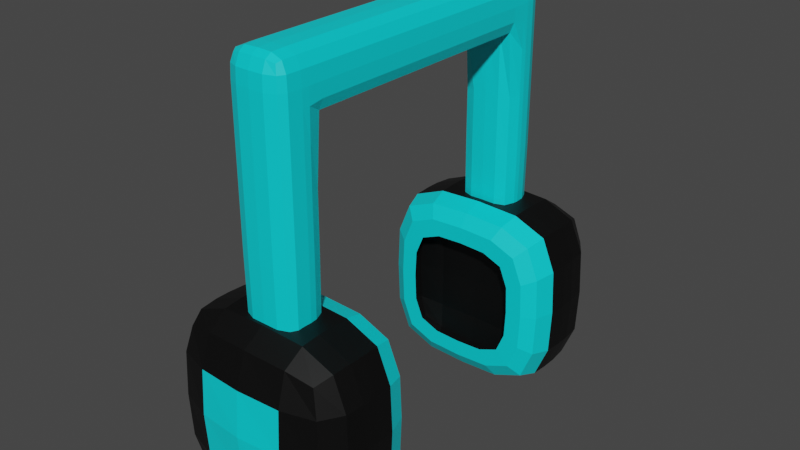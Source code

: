 # Source: HeadphonesClosed1.blend  (saved by Blender 2.91.10; exported with 4.5.12 LTS)
import bpy
from mathutils import Matrix  # noqa: F401  (used for matrix-valued properties, if any)

bpy.ops.wm.read_factory_settings(use_empty=True)
scene = bpy.context.scene
scene.name = 'Scene'

# ---- collections
col_collection = bpy.data.collections.new('Collection'); scene.collection.children.link(col_collection)

# ---- materials (node trees are filled in below, after node groups)
mat_headphonesblack = bpy.data.materials.new('HeadphonesBlack')
mat_headphonesblack.use_transparent_shadow = False
mat_haircolor = bpy.data.materials.new('HairColor')
mat_haircolor.use_transparent_shadow = False

# ---- material node trees
mat_headphonesblack.use_nodes = True; mat_headphonesblack.node_tree.nodes.clear()
_N = mat_headphonesblack.node_tree.nodes; _L = mat_headphonesblack.node_tree.links
n0 = _N.new('ShaderNodeBsdfPrincipled'); n0.name = 'Principled BSDF'; n0.location = (10, 300)
n0.distribution = 'GGX'
n0.subsurface_method = 'BURLEY'
n0.inputs[0].default_value = (0.0, 0.0, 0.0, 1.0)
n0.inputs[3].default_value = 1.45
n0.inputs[27].default_value = (0.0, 0.0, 0.0, 1.0)
n0.inputs[28].default_value = 1.0
n1 = _N.new('ShaderNodeOutputMaterial'); n1.name = 'Material Output'; n1.location = (300, 300)
_L.new(n0.outputs[0], n1.inputs[0])
n1.is_active_output = True
mat_haircolor.use_nodes = True; mat_haircolor.node_tree.nodes.clear()
_N = mat_haircolor.node_tree.nodes; _L = mat_haircolor.node_tree.links
n0 = _N.new('ShaderNodeBsdfPrincipled'); n0.name = 'Principled BSDF'; n0.location = (10, 300)
n0.distribution = 'GGX'
n0.subsurface_method = 'BURLEY'
n0.inputs[0].default_value = (0.0, 0.7352, 0.8, 1.0)
n0.inputs[3].default_value = 1.45
n0.inputs[27].default_value = (0.0, 0.0, 0.0, 1.0)
n0.inputs[28].default_value = 1.0
n1 = _N.new('ShaderNodeOutputMaterial'); n1.name = 'Material Output'; n1.location = (300, 300)
_L.new(n0.outputs[0], n1.inputs[0])
n1.is_active_output = True

# ---- world
world_world = bpy.data.worlds.new('World'); scene.world = world_world
world_world.use_nodes = True; world_world.node_tree.nodes.clear()
_N = world_world.node_tree.nodes; _L = world_world.node_tree.links
n0 = _N.new('ShaderNodeOutputWorld'); n0.name = 'World Output'; n0.location = (300, 300)
n1 = _N.new('ShaderNodeBackground'); n1.name = 'Background'; n1.location = (10, 300)
n1.inputs[0].default_value = (0.05088, 0.05088, 0.05088, 1.0)
_L.new(n1.outputs[0], n0.inputs[0])
n0.is_active_output = True
world_world.color = (0.05088, 0.05088, 0.05088)
world_world.use_sun_shadow = False
world_world.sun_shadow_jitter_overblur = 0.0

# ---- meshes
me_cube_005 = bpy.data.meshes.new('Cube.005')
me_cube_005.from_pydata([(-2.4, 6.446, -6.273), (-2.4, 6.446, -1.473), (2.4, 6.446, -6.273), (2.4, 6.446, -1.473), (6.673e-08, 6.648, -6.54), (-2.667, 6.648, -3.873), (7.866e-08, 6.648, -1.207), (2.667, 6.648, -3.873), (1.007e-07, 7.152, -3.873), (-1.626, 3.192, -5.499), (-2.47, 3.482, -6.344), (-2.47, 3.482, -1.403), (-1.626, 3.192, -2.247), (1.626, 3.192, -5.499), (2.47, 3.482, -6.344), (1.626, 3.192, -2.247), (2.47, 3.482, -1.403), (2.964, 3.482, -3.873), (1.951, 3.192, -3.873), (-1.719e-07, 3.192, -5.824), (-4.782e-08, 3.482, -6.838), (-1.719e-07, 3.192, -1.922), (-7.762e-08, 3.482, -0.9088), (-1.951, 3.192, -3.873), (-2.964, 3.482, -3.873), (2.295, 3.945, -3.873), (1.995, 3.858, -5.868), (-5.142e-08, 3.945, -6.168), (-1.995, 3.858, -1.879), (-3.652e-08, 3.945, -1.579), (-1.995, 3.858, -5.868), (-2.295, 3.945, -3.873), (1.995, 3.858, -1.879), (-3.021e-08, 4.157, -3.873), (-1.499, 6.597, -6.494), (-2.621, 6.597, -2.374), (1.499, 6.597, -1.252), (2.621, 6.597, -5.372), (2.621, 5.902, -6.494), (-2.621, 5.902, -1.252), (1.499, 6.597, -6.494), (-2.621, 6.597, -5.372), (-1.499, 6.597, -1.252), (2.621, 6.597, -2.374), (2.621, 5.902, -1.252), (-2.621, 5.902, -6.494), (3.552e-08, 5.934, -0.7399), (3.552e-08, 5.934, -7.007), (-3.133, 5.934, -3.873), (3.133, 5.934, -3.873), (1.533, 7.029, -3.873), (-1.533, 7.029, -3.873), (9.532e-08, 7.029, -5.407), (9.532e-08, 7.029, -2.34), (2.518, 3.2, -3.873), (1.91, 3.192, -4.808), (2.099, 3.2, -5.972), (2.903, 3.482, -5.294), (-7.8e-08, 3.2, -6.392), (1.42, 3.482, -6.776), (0.9348, 3.192, -5.783), (-7.8e-08, 3.2, -1.355), (-1.42, 3.482, -0.9706), (-2.099, 3.2, -1.775), (-0.9348, 3.192, -1.963), (-2.518, 3.2, -3.873), (-2.903, 3.482, -5.294), (-2.099, 3.2, -5.972), (-1.91, 3.192, -4.808), (2.099, 3.2, -1.775), (1.91, 3.192, -2.938), (2.903, 3.482, -2.453), (-1.42, 3.482, -6.776), (-0.9348, 3.192, -5.783), (1.42, 3.482, -0.9706), (0.9348, 3.192, -1.963), (-2.903, 3.482, -2.453), (-1.91, 3.192, -2.938), (-2.358, 3.601, -3.873), (-1.963, 3.59, -5.836), (-2.642, 4.139, -6.515), (-3.171, 4.139, -3.873), (-4.071e-08, 4.139, -7.044), (-3.252e-08, 4.139, -0.7026), (-2.642, 4.139, -1.231), (2.358, 3.601, -3.873), (2.642, 4.139, -6.515), (3.171, 4.139, -3.873), (1.963, 3.59, -1.911), (2.642, 4.139, -1.231), (2.242, 3.93, -5.164), (1.291, 3.93, -6.116), (-1.291, 3.93, -1.631), (-2.242, 3.93, -5.164), (2.242, 3.93, -2.582), (-1.291, 3.93, -6.116), (1.291, 3.93, -1.631), (-2.242, 3.93, -2.582), (-3.211e-08, 4.114, -5.283), (-1.41, 4.114, -3.873), (-3.807e-08, 4.114, -2.463), (1.41, 4.114, -3.873), (-1.963, 3.59, -1.911), (1.963, 3.59, -5.836), (-6.047e-08, 3.601, -1.515), (-6.345e-08, 3.601, -6.231), (1.525, 6.934, -2.348), (2.307, 3.599, -5.022), (-3.104, 4.139, -2.354), (-3.069, 5.92, -2.348), (-1.519, 4.139, -0.7687), (-1.525, 5.92, -0.804), (-2.307, 3.599, -2.724), (3.104, 4.139, -2.354), (1.525, 5.92, -0.804), (-1.525, 5.92, -6.942), (1.525, 5.92, -6.942), (1.519, 4.139, -0.7687), (-3.069, 5.92, -5.398), (-1.519, 4.139, -6.978), (3.104, 4.139, -5.392), (-3.104, 4.139, -5.392), (1.519, 4.139, -6.978), (-2.307, 3.599, -5.022), (3.069, 5.92, -5.398), (3.069, 5.92, -2.348), (1.525, 6.934, -5.398), (-1.525, 6.934, -5.398), (-1.525, 6.934, -2.348), (2.466, 3.2, -5.08), (1.207, 3.2, -6.339), (-1.207, 3.2, -1.407), (-2.466, 3.2, -5.08), (2.466, 3.2, -2.666), (-1.207, 3.2, -6.339), (1.207, 3.2, -1.407), (-2.466, 3.2, -2.666), (2.307, 3.599, -2.724), (1.391, 4.081, -2.482), (-1.391, 4.081, -2.482), (1.391, 4.081, -5.264), (-1.391, 4.081, -5.264), (1.149, 3.599, -1.566), (-1.149, 3.599, -1.566), (-1.149, 3.599, -6.18), (1.149, 3.599, -6.18), (2.663, 5.272, -6.536), (2.665, 4.769, -6.538), (2.665, 4.769, -1.209), (2.663, 5.272, -1.21), (-2.665, 4.769, -6.538), (-2.663, 5.272, -6.536), (-2.663, 5.272, -1.21), (-2.665, 4.769, -1.209), (-2.003e-08, 4.769, -0.6756), (1.16e-09, 5.273, -0.6784), (6.65e-09, 5.273, -7.068), (-1.521e-08, 4.769, -7.071), (-3.198, 4.769, -3.873), (-3.195, 5.273, -3.873), (3.195, 5.273, -3.873), (3.198, 4.769, -3.873), (-1.533, 5.272, -0.7449), (-1.532, 4.769, -0.7422), (1.533, 5.272, -0.7449), (1.532, 4.769, -0.7422), (-1.532, 4.769, -7.004), (-1.533, 5.272, -7.001), (1.532, 4.769, -7.004), (1.533, 5.272, -7.001), (-3.128, 5.272, -5.406), (-3.131, 4.769, -5.405), (-3.128, 5.272, -2.341), (-3.131, 4.769, -2.341), (3.131, 4.769, -5.405), (3.128, 5.272, -5.406), (3.131, 4.769, -2.341), (3.128, 5.272, -2.341), (2.4, -6.446, -6.273), (2.4, -6.446, -1.473), (-2.4, -6.446, -6.273), (-2.4, -6.446, -1.473), (-1.178e-07, -6.648, -6.54), (2.667, -6.648, -3.873), (-1.297e-07, -6.648, -1.207), (-2.667, -6.648, -3.873), (-1.678e-07, -7.152, -3.873), (1.626, -3.193, -5.499), (2.47, -3.482, -6.344), (2.47, -3.482, -1.403), (1.626, -3.193, -2.247), (-1.626, -3.193, -5.499), (-2.47, -3.482, -6.344), (-1.626, -3.193, -2.247), (-2.47, -3.482, -1.403), (-2.964, -3.482, -3.873), (-1.951, -3.193, -3.873), (2.306e-07, -3.193, -5.824), (9.739e-08, -3.482, -6.838), (2.306e-07, -3.193, -1.922), (1.272e-07, -3.482, -0.9088), (1.951, -3.193, -3.873), (2.964, -3.482, -3.873), (-2.295, -3.945, -3.873), (-1.995, -3.859, -5.868), (8.626e-08, -3.945, -6.168), (1.995, -3.859, -1.879), (7.136e-08, -3.945, -1.579), (1.995, -3.859, -5.868), (2.295, -3.945, -3.873), (-1.995, -3.859, -1.879), (5.83e-08, -4.158, -3.873), (1.499, -6.597, -6.494), (2.621, -6.597, -2.374), (-1.499, -6.597, -1.252), (-2.621, -6.597, -5.372), (-2.621, -5.902, -6.494), (2.621, -5.902, -1.252), (-1.499, -6.597, -6.494), (2.621, -6.597, -5.372), (1.499, -6.597, -1.252), (-2.621, -6.597, -2.374), (-2.621, -5.902, -1.252), (2.621, -5.902, -6.494), (-6.39e-08, -5.934, -0.7399), (-6.39e-08, -5.934, -7.007), (3.133, -5.934, -3.873), (-3.133, -5.934, -3.873), (-1.533, -7.029, -3.873), (1.533, -7.029, -3.873), (-1.585e-07, -7.029, -5.407), (-1.585e-07, -7.029, -2.34), (-2.518, -3.201, -3.873), (-1.91, -3.193, -4.808), (-2.099, -3.201, -5.972), (-2.903, -3.482, -5.294), (1.365e-07, -3.201, -6.392), (-1.42, -3.482, -6.776), (-0.9348, -3.193, -5.783), (1.365e-07, -3.201, -1.355), (1.42, -3.482, -0.9706), (2.099, -3.201, -1.775), (0.9348, -3.193, -1.963), (2.518, -3.201, -3.873), (2.903, -3.482, -5.294), (2.099, -3.201, -5.972), (1.91, -3.193, -4.808), (-2.099, -3.201, -1.775), (-1.91, -3.193, -2.938), (-2.903, -3.482, -2.453), (1.42, -3.482, -6.776), (0.9348, -3.193, -5.783), (-1.42, -3.482, -0.9706), (-0.9348, -3.193, -1.963), (2.903, -3.482, -2.453), (1.91, -3.193, -2.938), (2.358, -3.602, -3.873), (1.963, -3.59, -5.836), (2.642, -4.139, -6.515), (3.171, -4.139, -3.873), (6.939e-08, -4.139, -7.044), (6.12e-08, -4.139, -0.7026), (2.642, -4.139, -1.231), (-2.358, -3.602, -3.873), (-2.642, -4.139, -6.515), (-3.171, -4.139, -3.873), (-1.963, -3.59, -1.911), (-2.642, -4.139, -1.231), (-2.242, -3.93, -5.164), (-1.291, -3.93, -6.116), (1.291, -3.93, -1.631), (2.242, -3.93, -5.164), (-2.242, -3.93, -2.582), (1.291, -3.93, -6.116), (-1.291, -3.93, -1.631), (2.242, -3.93, -2.582), (6.159e-08, -4.114, -5.283), (1.41, -4.114, -3.873), (6.755e-08, -4.114, -2.463), (-1.41, -4.114, -3.873), (1.963, -3.59, -1.911), (-1.963, -3.59, -5.836), (1.062e-07, -3.602, -1.515), (1.092e-07, -3.602, -6.231), (-1.525, -6.934, -2.348), (-2.307, -3.599, -5.022), (3.104, -4.139, -2.354), (3.069, -5.92, -2.348), (1.519, -4.139, -0.7687), (1.525, -5.92, -0.804), (2.307, -3.599, -2.724), (-3.104, -4.139, -2.354), (-1.525, -5.92, -0.804), (1.525, -5.92, -6.942), (-1.525, -5.92, -6.942), (-1.519, -4.139, -0.7687), (3.069, -5.92, -5.398), (1.519, -4.139, -6.978), (-3.104, -4.139, -5.392), (3.104, -4.139, -5.392), (-1.519, -4.139, -6.978), (2.307, -3.599, -5.022), (-3.069, -5.92, -5.398), (-3.069, -5.92, -2.348), (-1.525, -6.934, -5.398), (1.525, -6.934, -5.398), (1.525, -6.934, -2.348), (-2.466, -3.201, -5.08), (-1.207, -3.201, -6.339), (1.207, -3.201, -1.407), (2.466, -3.201, -5.08), (-2.466, -3.201, -2.666), (1.207, -3.201, -6.339), (-1.207, -3.201, -1.407), (2.466, -3.201, -2.666), (-2.307, -3.599, -2.724), (-1.391, -4.081, -2.482), (1.391, -4.081, -2.482), (-1.391, -4.081, -5.264), (1.391, -4.081, -5.264), (-1.149, -3.599, -1.566), (1.149, -3.599, -1.566), (1.149, -3.599, -6.18), (-1.149, -3.599, -6.18), (-2.663, -5.272, -6.536), (-2.665, -4.769, -6.538), (-2.665, -4.769, -1.209), (-2.663, -5.272, -1.21), (2.665, -4.769, -6.538), (2.663, -5.272, -6.536), (2.663, -5.272, -1.21), (2.665, -4.769, -1.209), (2.867e-08, -4.769, -0.6756), (-8.544e-09, -5.274, -0.6784), (-1.403e-08, -5.274, -7.068), (2.385e-08, -4.769, -7.071), (3.198, -4.769, -3.873), (3.195, -5.274, -3.873), (-3.195, -5.274, -3.873), (-3.198, -4.769, -3.873), (1.533, -5.272, -0.7449), (1.532, -4.769, -0.7422), (-1.533, -5.272, -0.7449), (-1.532, -4.769, -0.7422), (1.532, -4.769, -7.004), (1.533, -5.272, -7.001), (-1.532, -4.769, -7.004), (-1.533, -5.272, -7.001), (3.128, -5.272, -5.406), (3.131, -4.769, -5.405), (3.128, -5.272, -2.341), (3.131, -4.769, -2.341), (-3.131, -4.769, -5.405), (-3.128, -5.272, -5.406), (-3.131, -4.769, -2.341), (-3.128, -5.272, -2.341), (-0.75, 4.563, -1.873), (-0.8333, 4.313, 6.96), (-0.75, 5.589, -1.873), (-0.75, 5.589, 6.877), (0.75, 4.563, -1.873), (0.8333, 4.313, 6.96), (0.75, 5.589, -1.873), (0.75, 5.589, 6.877), (-0.75, -5.616, -1.873), (-0.75, -5.616, 6.877), (-0.75, -4.496, -1.873), (-0.8333, -4.246, 6.96), (0.75, -5.616, -1.873), (0.75, -5.616, 6.877), (0.75, -4.496, -1.873), (-0.8333, -4.246, 5.293), (-0.8333, 4.313, 5.293), (0.8333, -4.246, 6.96), (0.8333, -4.246, 5.293), (0.8333, 4.313, 5.293), (-0.8333, -5.699, 4.627), (0.8333, -5.699, 4.627), (-0.8333, 5.672, 4.627), (0.8333, 5.672, 4.627), (-0.8333, 5.0, -2.207), (-0.8333, 5.0, 6.96), (-0.8333, 5.672, 1.127), (2.518e-09, 5.672, -2.207), (2.518e-09, 5.672, 6.96), (0.8333, 5.672, 1.127), (0.8333, 5.0, -2.207), (0.8333, 5.0, 6.96), (6.549e-10, 4.48, -2.207), (6.549e-10, 4.313, 7.127), (-0.8333, -5.0, -2.207), (-0.8333, -5.699, 6.127), (-0.8333, -5.0, 6.96), (2.518e-09, -4.413, -2.207), (0.8333, -5.0, -2.207), (0.8333, -5.699, 1.127), (6.55e-10, -5.699, -2.207), (-1.208e-09, -5.699, 6.96), (-0.8333, -6.776e-05, 5.293), (6.55e-10, -4.246, 5.127), (6.549e-10, 4.313, 5.127), (0.8333, -6.776e-05, 5.293), (1.0, -4.246, 6.127), (6.55e-10, -4.246, 7.127), (0.8333, -5.0, 6.96), (-1.0, -4.246, 6.127), (-0.8333, -5.699, 1.127), (0.8333, -5.699, 6.127), (-3.07e-09, -5.866, 4.627), (-0.8333, 5.672, 6.127), (0.8333, 5.672, 6.127), (4.38e-09, 5.839, 4.627), (-1.0, 4.313, 6.127), (0.8333, 4.48, 1.127), (-0.8333, -4.413, 1.127), (1.0, 4.313, 6.127), (0.8333, -6.776e-05, 6.96), (0.8333, -4.413, 1.127), (-0.8333, -6.776e-05, 6.96), (1.0, -5.0, 4.627), (-1.0, -5.0, 4.627), (-0.8333, 4.48, 1.127), (1.0, 5.0, 4.627), (-1.0, 5.0, 4.627), (-1.0, 5.0, 1.127), (4.38e-09, 5.839, 1.127), (1.0, 5.0, 1.127), (-1.208e-09, 4.313, 1.127), (-1.0, -5.0, 1.127), (2.518e-09, -4.246, 1.127), (1.0, -5.0, 1.127), (-3.07e-09, -5.866, 1.127), (-1.208e-09, -6.776e-05, 7.127), (1.0, -6.776e-05, 6.127), (2.518e-09, -6.776e-05, 5.127), (-1.0, -6.776e-05, 6.127), (6.551e-10, -5.0, 7.127), (6.551e-10, -5.0, -2.873), (-1.208e-09, -5.866, 6.127), (1.0, -5.0, 6.127), (2.518e-09, -4.246, 6.127), (-1.0, -5.0, 6.127), (6.55e-10, 5.0, 7.127), (6.55e-10, 5.0, -2.873), (-1.208e-09, 4.313, 6.127), (1.0, 5.0, 6.127), (2.518e-09, 5.839, 6.127), (-1.0, 5.0, 6.127), (-0.8191, 4.845, -2.149), (-0.8191, 5.307, 6.946), (-0.8191, 5.658, -0.7466), (-0.4684, 5.658, -2.149), (0.4684, 5.658, 6.946), (0.8191, 5.658, -0.7466), (0.8191, 5.307, -2.149), (0.8333, 4.813, 6.96), (0.4684, 4.494, -2.149), (-0.4792, 4.313, 7.106), (-0.8191, -5.468, -2.149), (-0.8191, -5.685, 6.595), (-0.8333, -4.746, 6.96), (-0.4684, -4.427, -2.149), (0.8191, -4.532, -2.149), (0.8191, -5.685, -0.7466), (0.4684, -5.685, -2.149), (-0.4684, -5.685, 6.946), (-0.8333, -2.0, 5.293), (-0.4792, -4.246, 5.148), (0.4792, 4.313, 5.148), (0.8333, -2.0, 5.293), (0.9792, -4.246, 5.648), (0.4792, -4.246, 7.106), (0.8191, -5.468, 6.946), (-0.9792, -4.246, 6.606), (-0.8333, -5.699, 3.064), (0.8333, -5.699, 5.564), (-0.4792, -5.845, 4.627), (-0.8333, 5.672, 5.564), (0.8333, 5.672, 5.564), (0.4792, 5.818, 4.627), (-0.9792, 4.313, 6.606), (0.8191, 4.494, -0.7466), (-0.8191, -4.427, -0.7466), (0.9792, 4.313, 6.606), (0.8333, -2.0, 6.96), (0.8191, -4.427, -0.7466), (-0.8333, 2.0, 6.96), (0.9792, -5.479, 4.627), (-0.9826, -4.75, 4.682), (-0.8333, 4.466, 3.13), (0.9826, 4.817, 4.682), (-0.9792, 5.318, 4.627), (-0.8191, 5.307, -2.149), (-0.8333, 4.813, 6.96), (-0.8333, 5.672, 3.064), (0.4684, 5.658, -2.149), (-0.4684, 5.658, 6.946), (0.8333, 5.672, 3.064), (0.8191, 4.845, -2.149), (0.8191, 5.307, 6.946), (-0.4684, 4.494, -2.149), (0.4792, 4.313, 7.106), (-0.8191, -4.532, -2.149), (-0.8333, -5.699, 5.564), (-0.8191, -5.468, 6.946), (0.4684, -4.427, -2.149), (0.8191, -5.468, -2.149), (0.8333, -5.699, 3.064), (-0.4684, -5.685, -2.149), (0.4684, -5.685, 6.946), (-0.8333, 2.0, 5.293), (0.4792, -4.246, 5.148), (-0.4792, 4.313, 5.148), (0.8333, 2.0, 5.293), (0.9792, -4.246, 6.606), (-0.4792, -4.246, 7.106), (0.8333, -4.746, 6.96), (-0.9792, -4.246, 5.648), (-0.8191, -5.685, -0.7466), (0.8191, -5.685, 6.595), (0.4792, -5.845, 4.627), (-0.8191, 5.658, 6.595), (0.8191, 5.658, 6.595), (-0.4792, 5.818, 4.627), (-0.9792, 4.313, 5.648), (0.8333, 4.466, 3.13), (-0.8333, -4.399, 3.13), (0.9792, 4.313, 5.648), (0.8333, 2.0, 6.96), (0.8333, -4.399, 3.13), (-0.8333, -2.0, 6.96), (0.9826, -4.75, 4.682), (-0.9792, -5.479, 4.627), (-0.8191, 4.494, -0.7466), (0.9792, 5.318, 4.627), (-0.9826, 4.817, 4.682), (-0.9792, 5.318, 1.127), (-0.9792, 4.834, 1.127), (-0.9792, 5.0, -0.7899), (-1.0, 5.0, 3.064), (0.4792, 5.818, 1.127), (-0.4792, 5.818, 1.127), (2.518e-09, 5.818, -0.7899), (-7.42e-10, 5.839, 3.064), (0.9792, 4.834, 1.127), (0.9792, 5.318, 1.127), (0.9792, 5.0, -0.7899), (1.0, 5.0, 3.064), (-0.4792, 4.334, 1.127), (0.4792, 4.334, 1.127), (-1.208e-09, 4.334, -0.7899), (-2.764e-10, 4.313, 3.127), (-0.9792, -4.767, 1.127), (-0.9792, -5.479, 1.127), (-0.9792, -5.0, -0.7899), (-1.0, -5.0, 3.064), (0.4792, -4.267, 1.127), (-0.4792, -4.267, 1.127), (2.518e-09, -4.267, -0.7899), (1.586e-09, -4.246, 3.127), (0.9792, -5.479, 1.127), (0.9792, -4.767, 1.127), (0.9792, -5.0, -0.7899), (1.0, -5.0, 3.064), (-0.4792, -5.845, 1.127), (0.4792, -5.845, 1.127), (-1.208e-09, -5.845, -0.7899), (2.052e-09, -5.866, 3.064), (-0.4792, -6.776e-05, 7.106), (0.4792, -6.776e-05, 7.106), (-1.208e-09, -2.0, 7.127), (-2.764e-10, 2.0, 7.127), (0.9792, -6.776e-05, 6.606), (0.9792, -6.776e-05, 5.648), (1.0, -2.0, 6.127), (1.0, 2.0, 6.127), (0.4792, -6.776e-05, 5.148), (-0.4792, -6.776e-05, 5.148), (2.518e-09, -2.0, 5.127), (1.586e-09, 2.0, 5.127), (-0.9792, -6.776e-05, 5.648), (-0.9792, -6.776e-05, 6.606), (-1.0, -2.0, 6.127), (-1.0, 2.0, 6.127), (6.55e-10, -5.479, 7.106), (6.55e-10, -4.746, 7.127), (0.4792, -5.0, 7.106), (-0.4792, -5.0, 7.106), (6.55e-10, -5.479, -2.79), (6.55e-10, -4.767, -2.79), (-0.4792, -5.0, -2.79), (0.4792, -5.0, -2.79), (-0.4792, -5.845, 6.127), (0.4792, -5.845, 6.127), (2.052e-09, -5.866, 5.564), (-1.208e-09, -5.845, 6.606), (0.9792, -5.479, 6.127), (1.0, -4.746, 6.127), (1.0, -5.0, 5.564), (0.9792, -5.0, 6.606), (0.5, -4.246, 6.127), (-0.5, -4.246, 6.127), (2.518e-09, -4.246, 5.627), (1.586e-09, -4.246, 6.627), (-1.0, -4.746, 6.127), (-0.9792, -5.479, 6.127), (-1.0, -5.0, 5.564), (-0.9792, -5.0, 6.606), (6.55e-10, 4.813, 7.127), (6.549e-10, 5.318, 7.106), (0.4792, 5.0, 7.106), (-0.4792, 5.0, 7.106), (6.549e-10, 4.834, -2.79), (6.549e-10, 5.318, -2.79), (-0.4792, 5.0, -2.79), (0.4792, 5.0, -2.79), (-0.5, 4.313, 6.127), (0.5, 4.313, 6.127), (-1.208e-09, 4.313, 5.627), (-2.764e-10, 4.313, 6.627), (1.0, 4.813, 6.127), (0.9792, 5.318, 6.127), (1.0, 5.0, 5.564), (0.9792, 5.0, 6.606), (0.4792, 5.818, 6.127), (-0.4792, 5.818, 6.127), (-7.42e-10, 5.839, 5.564), (2.518e-09, 5.818, 6.606), (-0.9792, 5.318, 6.127), (-1.0, 4.813, 6.127), (-1.0, 5.0, 5.564), (-0.9792, 5.0, 6.606), (-0.9591, 5.315, 6.603), (0.4765, 5.798, 6.603), (0.9792, 4.813, 6.606), (-0.4965, 4.313, 6.623), (0.4765, 4.837, -2.71), (-0.4792, 4.813, 7.106), (-0.9792, -4.746, 6.606), (0.4965, -4.246, 6.623), (0.9591, -5.477, 6.603), (-0.4765, -5.825, 6.603), (0.4765, -5.477, -2.71), (-0.4765, -5.477, 7.086), (-0.9792, 2.0, 5.648), (0.4792, 2.0, 5.148), (0.9792, 2.0, 6.606), (-0.4792, 2.0, 7.106), (-0.4792, -5.845, 3.064), (0.9792, -5.479, 3.064), (0.4792, -4.264, 3.13), (-0.9792, -4.764, 3.078), (-0.4792, 4.331, 3.13), (0.9792, 4.831, 3.078), (0.4792, 5.818, 3.064), (-0.9792, 5.318, 3.064), (-0.9591, 5.315, -0.779), (-0.9591, 4.837, -0.779), (-0.9792, 4.831, 3.078), (0.4765, 5.798, -0.779), (-0.4765, 5.798, -0.779), (-0.4792, 5.818, 3.064), (0.9591, 4.837, -0.779), (0.9591, 5.315, -0.779), (0.9792, 5.318, 3.064), (-0.4765, 4.354, -0.779), (0.4765, 4.354, -0.779), (0.4792, 4.331, 3.13), (-0.9591, -4.77, -0.779), (-0.9591, -5.477, -0.779), (-0.9792, -5.479, 3.064), (0.4765, -4.287, -0.779), (-0.4765, -4.287, -0.779), (-0.4792, -4.264, 3.13), (0.9591, -5.477, -0.779), (0.9591, -4.77, -0.779), (0.9792, -4.764, 3.078), (-0.4765, -5.825, -0.779), (0.4765, -5.825, -0.779), (0.4792, -5.845, 3.064), (-0.4792, -2.0, 7.106), (0.4792, -2.0, 7.106), (0.4792, 2.0, 7.106), (0.9792, -2.0, 6.606), (0.9792, -2.0, 5.648), (0.9792, 2.0, 5.648), (0.4792, -2.0, 5.148), (-0.4792, -2.0, 5.148), (-0.4792, 2.0, 5.148), (-0.9792, -2.0, 5.648), (-0.9792, -2.0, 6.606), (-0.9792, 2.0, 6.606), (0.4765, -5.477, 7.086), (0.4792, -4.746, 7.106), (-0.4792, -4.746, 7.106), (-0.4765, -5.477, -2.71), (-0.4765, -4.77, -2.71), (0.4765, -4.77, -2.71), (-0.4792, -5.845, 5.564), (0.4792, -5.845, 5.564), (0.4765, -5.825, 6.603), (0.9792, -5.479, 5.564), (0.9965, -4.746, 5.578), (0.9792, -4.746, 6.606), (0.4965, -4.246, 5.63), (-0.4965, -4.246, 5.63), (-0.4965, -4.246, 6.623), (-0.9965, -4.746, 5.578), (-0.9792, -5.479, 5.564), (-0.9591, -5.477, 6.603), (0.4792, 4.813, 7.106), (0.4765, 5.315, 7.086), (-0.4765, 5.315, 7.086), (-0.4765, 4.837, -2.71), (-0.4765, 5.315, -2.71), (0.4765, 5.315, -2.71), (-0.4965, 4.313, 5.63), (0.4965, 4.313, 5.63), (0.4965, 4.313, 6.623), (0.9965, 4.813, 5.578), (0.9792, 5.318, 5.564), (0.9591, 5.315, 6.603), (0.4792, 5.818, 5.564), (-0.4792, 5.818, 5.564), (-0.4765, 5.798, 6.603), (-0.9792, 5.318, 5.564), (-0.9965, 4.813, 5.578), (-0.9792, 4.813, 6.606)], [], [(8, 53, 106, 50), (53, 6, 36, 106), (106, 36, 3, 43), (50, 106, 43, 7), (13, 55, 107, 103), (55, 18, 85, 107), (107, 85, 25, 90), (103, 107, 90, 26), (24, 76, 108, 81), (76, 11, 84, 108), (110, 163, 153, 84), (49, 125, 177, 160), (81, 108, 173, 158), (155, 46, 111, 162), (109, 39, 1, 35), (48, 109, 35, 5), (22, 83, 110, 62), (164, 114, 46, 155), (172, 152, 39, 109), (62, 110, 84, 11), (117, 165, 154, 83), (46, 6, 42, 111), (111, 42, 1, 39), (108, 84, 153, 173), (12, 77, 112, 102), (77, 23, 78, 112), (112, 78, 31, 97), (102, 112, 97, 28), (174, 161, 87, 120), (149, 44, 114, 164), (113, 89, 16, 71), (87, 113, 71, 17), (89, 148, 165, 117), (44, 3, 36, 114), (114, 36, 6, 46), (157, 82, 119, 166), (4, 47, 115, 34), (168, 122, 82, 157), (166, 119, 80, 150), (34, 115, 45, 0), (2, 38, 116, 40), (147, 174, 120, 86), (170, 159, 48, 118), (40, 116, 47, 4), (16, 89, 117, 74), (151, 170, 118, 45), (83, 154, 163, 110), (74, 117, 83, 22), (80, 121, 171, 150), (121, 81, 158, 171), (118, 48, 5, 41), (45, 118, 41, 0), (47, 156, 167, 115), (82, 20, 72, 119), (119, 72, 10, 80), (162, 111, 39, 152), (147, 86, 122, 168), (120, 87, 17, 57), (86, 120, 57, 14), (10, 66, 121, 80), (66, 24, 81, 121), (159, 172, 109, 48), (115, 167, 151, 45), (125, 44, 149, 177), (86, 14, 59, 122), (122, 59, 20, 82), (116, 169, 156, 47), (23, 68, 123, 78), (68, 9, 79, 123), (123, 79, 30, 93), (78, 123, 93, 31), (2, 37, 124, 38), (37, 7, 49, 124), (161, 176, 113, 87), (38, 146, 169, 116), (7, 43, 125, 49), (43, 3, 44, 125), (176, 148, 89, 113), (124, 49, 160, 175), (4, 52, 126, 40), (52, 8, 50, 126), (126, 50, 7, 37), (40, 126, 37, 2), (0, 41, 127, 34), (41, 5, 51, 127), (127, 51, 8, 52), (34, 127, 52, 4), (5, 35, 128, 51), (35, 1, 42, 128), (128, 42, 6, 53), (51, 128, 53, 8), (18, 55, 129, 54), (55, 13, 56, 129), (129, 56, 14, 57), (54, 129, 57, 17), (20, 59, 130, 58), (59, 14, 56, 130), (130, 56, 13, 60), (58, 130, 60, 19), (22, 62, 131, 61), (62, 11, 63, 131), (131, 63, 12, 64), (61, 131, 64, 21), (24, 66, 132, 65), (66, 10, 67, 132), (132, 67, 9, 68), (65, 132, 68, 23), (15, 70, 133, 69), (70, 18, 54, 133), (133, 54, 17, 71), (69, 133, 71, 16), (10, 72, 134, 67), (72, 20, 58, 134), (134, 58, 19, 73), (67, 134, 73, 9), (16, 74, 135, 69), (74, 22, 61, 135), (135, 61, 21, 75), (69, 135, 75, 15), (11, 76, 136, 63), (76, 24, 65, 136), (136, 65, 23, 77), (63, 136, 77, 12), (18, 70, 137, 85), (70, 15, 88, 137), (137, 88, 32, 94), (85, 137, 94, 25), (25, 94, 138, 101), (94, 32, 96, 138), (138, 96, 29, 100), (101, 138, 100, 33), (33, 100, 139, 99), (100, 29, 92, 139), (139, 92, 28, 97), (99, 139, 97, 31), (26, 90, 140, 91), (90, 25, 101, 140), (140, 101, 33, 98), (91, 140, 98, 27), (27, 98, 141, 95), (98, 33, 99, 141), (141, 99, 31, 93), (95, 141, 93, 30), (15, 75, 142, 88), (75, 21, 104, 142), (142, 104, 29, 96), (88, 142, 96, 32), (21, 64, 143, 104), (64, 12, 102, 143), (143, 102, 28, 92), (104, 143, 92, 29), (9, 73, 144, 79), (73, 19, 105, 144), (144, 105, 27, 95), (79, 144, 95, 30), (19, 60, 145, 105), (60, 13, 103, 145), (145, 103, 26, 91), (105, 145, 91, 27), (155, 162, 163, 154), (162, 152, 153, 163), (149, 164, 165, 148), (164, 155, 154, 165), (157, 166, 167, 156), (166, 150, 151, 167), (147, 168, 169, 146), (168, 157, 156, 169), (159, 170, 171, 158), (170, 151, 150, 171), (152, 172, 173, 153), (172, 159, 158, 173), (161, 174, 175, 160), (174, 147, 146, 175), (148, 176, 177, 149), (176, 161, 160, 177), (38, 124, 175, 146), (186, 231, 284, 228), (231, 184, 214, 284), (284, 214, 181, 221), (228, 284, 221, 185), (191, 233, 285, 281), (233, 196, 263, 285), (285, 263, 203, 268), (281, 285, 268, 204), (202, 254, 286, 259), (254, 189, 262, 286), (288, 341, 331, 262), (227, 303, 355, 338), (259, 286, 351, 336), (333, 224, 289, 340), (287, 217, 179, 213), (226, 287, 213, 183), (200, 261, 288, 240), (342, 292, 224, 333), (350, 330, 217, 287), (240, 288, 262, 189), (295, 343, 332, 261), (224, 184, 220, 289), (289, 220, 179, 217), (286, 262, 331, 351), (190, 255, 290, 280), (255, 201, 256, 290), (290, 256, 209, 275), (280, 290, 275, 206), (352, 339, 265, 298), (327, 222, 292, 342), (291, 267, 194, 249), (265, 291, 249, 195), (267, 326, 343, 295), (222, 181, 214, 292), (292, 214, 184, 224), (335, 260, 297, 344), (182, 225, 293, 212), (346, 300, 260, 335), (344, 297, 258, 328), (212, 293, 223, 178), (180, 216, 294, 218), (325, 352, 298, 264), (348, 337, 226, 296), (218, 294, 225, 182), (194, 267, 295, 252), (329, 348, 296, 223), (261, 332, 341, 288), (252, 295, 261, 200), (258, 299, 349, 328), (299, 259, 336, 349), (296, 226, 183, 219), (223, 296, 219, 178), (225, 334, 345, 293), (260, 198, 250, 297), (297, 250, 188, 258), (340, 289, 217, 330), (325, 264, 300, 346), (298, 265, 195, 235), (264, 298, 235, 192), (188, 244, 299, 258), (244, 202, 259, 299), (337, 350, 287, 226), (293, 345, 329, 223), (303, 222, 327, 355), (264, 192, 237, 300), (300, 237, 198, 260), (294, 347, 334, 225), (201, 246, 301, 256), (246, 187, 257, 301), (301, 257, 208, 271), (256, 301, 271, 209), (180, 215, 302, 216), (215, 185, 227, 302), (339, 354, 291, 265), (216, 324, 347, 294), (185, 221, 303, 227), (221, 181, 222, 303), (354, 326, 267, 291), (302, 227, 338, 353), (182, 230, 304, 218), (230, 186, 228, 304), (304, 228, 185, 215), (218, 304, 215, 180), (178, 219, 305, 212), (219, 183, 229, 305), (305, 229, 186, 230), (212, 305, 230, 182), (183, 213, 306, 229), (213, 179, 220, 306), (306, 220, 184, 231), (229, 306, 231, 186), (196, 233, 307, 232), (233, 191, 234, 307), (307, 234, 192, 235), (232, 307, 235, 195), (198, 237, 308, 236), (237, 192, 234, 308), (308, 234, 191, 238), (236, 308, 238, 197), (200, 240, 309, 239), (240, 189, 241, 309), (309, 241, 190, 242), (239, 309, 242, 199), (202, 244, 310, 243), (244, 188, 245, 310), (310, 245, 187, 246), (243, 310, 246, 201), (193, 248, 311, 247), (248, 196, 232, 311), (311, 232, 195, 249), (247, 311, 249, 194), (188, 250, 312, 245), (250, 198, 236, 312), (312, 236, 197, 251), (245, 312, 251, 187), (194, 252, 313, 247), (252, 200, 239, 313), (313, 239, 199, 253), (247, 313, 253, 193), (189, 254, 314, 241), (254, 202, 243, 314), (314, 243, 201, 255), (241, 314, 255, 190), (196, 248, 315, 263), (248, 193, 266, 315), (315, 266, 210, 272), (263, 315, 272, 203), (203, 272, 316, 279), (272, 210, 274, 316), (316, 274, 207, 278), (279, 316, 278, 211), (211, 278, 317, 277), (278, 207, 270, 317), (317, 270, 206, 275), (277, 317, 275, 209), (204, 268, 318, 269), (268, 203, 279, 318), (318, 279, 211, 276), (269, 318, 276, 205), (205, 276, 319, 273), (276, 211, 277, 319), (319, 277, 209, 271), (273, 319, 271, 208), (193, 253, 320, 266), (253, 199, 282, 320), (320, 282, 207, 274), (266, 320, 274, 210), (199, 242, 321, 282), (242, 190, 280, 321), (321, 280, 206, 270), (282, 321, 270, 207), (187, 251, 322, 257), (251, 197, 283, 322), (322, 283, 205, 273), (257, 322, 273, 208), (197, 238, 323, 283), (238, 191, 281, 323), (323, 281, 204, 269), (283, 323, 269, 205), (333, 340, 341, 332), (340, 330, 331, 341), (327, 342, 343, 326), (342, 333, 332, 343), (335, 344, 345, 334), (344, 328, 329, 345), (325, 346, 347, 324), (346, 335, 334, 347), (337, 348, 349, 336), (348, 329, 328, 349), (330, 350, 351, 331), (350, 337, 336, 351), (339, 352, 353, 338), (352, 325, 324, 353), (326, 354, 355, 327), (354, 339, 338, 355), (216, 302, 353, 324), (447, 631, 632, 628), (631, 381, 449, 632), (632, 449, 359, 521), (628, 632, 521, 409), (446, 627, 633, 624), (627, 384, 452, 633), (633, 452, 363, 522), (624, 633, 522, 410), (445, 623, 634, 620), (623, 387, 455, 634), (634, 455, 361, 483), (620, 634, 483, 415), (444, 619, 635, 616), (619, 389, 457, 635), (635, 457, 357, 480), (616, 635, 480, 412), (443, 615, 636, 612), (615, 386, 498, 636), (636, 498, 360, 456), (612, 636, 456, 388), (442, 611, 637, 608), (611, 381, 493, 637), (637, 493, 357, 457), (608, 637, 457, 389), (441, 607, 638, 604), (607, 392, 460, 638), (638, 460, 367, 473), (604, 638, 473, 405), (440, 603, 639, 600), (603, 403, 471, 639), (639, 471, 373, 514), (600, 639, 514, 402), (439, 599, 640, 596), (599, 404, 472, 640), (640, 472, 369, 519), (596, 640, 519, 407), (438, 595, 641, 592), (595, 397, 465, 641), (641, 465, 365, 459), (592, 641, 459, 391), (437, 591, 642, 588), (591, 394, 506, 642), (642, 506, 368, 464), (588, 642, 464, 396), (436, 587, 643, 584), (587, 392, 504, 643), (643, 504, 365, 465), (584, 643, 465, 397), (435, 583, 644, 580), (583, 412, 524, 644), (644, 524, 372, 510), (580, 644, 510, 398), (434, 579, 645, 576), (579, 400, 468, 645), (645, 468, 375, 513), (576, 645, 513, 401), (433, 575, 646, 572), (575, 415, 483, 646), (646, 483, 361, 528), (572, 646, 528, 416), (432, 571, 647, 568), (571, 389, 457, 647), (647, 457, 357, 486), (568, 647, 486, 418), (431, 567, 648, 564), (567, 408, 476, 648), (648, 476, 376, 474), (564, 648, 474, 406), (430, 563, 649, 560), (563, 419, 487, 649), (649, 487, 377, 507), (560, 649, 507, 395), (429, 559, 650, 556), (559, 399, 511, 650), (650, 511, 374, 529), (556, 650, 529, 417), (428, 555, 651, 552), (555, 420, 488, 651), (651, 488, 371, 526), (552, 651, 526, 414), (427, 551, 652, 548), (551, 400, 512, 652), (652, 512, 372, 489), (548, 652, 489, 421), (426, 547, 653, 544), (547, 422, 490, 653), (653, 490, 375, 525), (544, 653, 525, 413), (425, 543, 654, 540), (543, 411, 479, 654), (654, 479, 379, 497), (540, 654, 497, 385), (424, 539, 655, 536), (539, 423, 491, 655), (655, 491, 378, 494), (536, 655, 494, 382), (380, 538, 656, 492), (538, 424, 536, 656), (656, 536, 382, 450), (492, 656, 450, 358), (356, 533, 657, 448), (533, 421, 537, 657), (657, 537, 424, 538), (448, 657, 538, 380), (421, 489, 658, 537), (489, 372, 535, 658), (658, 535, 423, 539), (537, 658, 539, 424), (383, 542, 659, 495), (542, 425, 540, 659), (659, 540, 385, 453), (495, 659, 453, 362), (358, 450, 660, 451), (450, 382, 541, 660), (660, 541, 425, 542), (451, 660, 542, 383), (382, 494, 661, 541), (494, 378, 523, 661), (661, 523, 411, 543), (541, 661, 543, 425), (386, 546, 662, 498), (546, 426, 544, 662), (662, 544, 413, 481), (498, 662, 481, 360), (362, 453, 663, 454), (453, 385, 545, 663), (663, 545, 426, 546), (454, 663, 546, 386), (385, 497, 664, 545), (497, 379, 534, 664), (664, 534, 422, 547), (545, 664, 547, 426), (388, 550, 665, 500), (550, 427, 548, 665), (665, 548, 421, 533), (500, 665, 533, 356), (360, 481, 666, 456), (481, 413, 549, 666), (666, 549, 427, 550), (456, 666, 550, 388), (413, 525, 667, 549), (525, 375, 468, 667), (667, 468, 400, 551), (549, 667, 551, 427), (390, 554, 668, 502), (554, 428, 552, 668), (668, 552, 414, 482), (502, 668, 482, 366), (364, 518, 669, 458), (518, 406, 553, 669), (669, 553, 428, 554), (458, 669, 554, 390), (406, 474, 670, 553), (474, 376, 532, 670), (670, 532, 420, 555), (553, 670, 555, 428), (393, 558, 671, 505), (558, 429, 556, 671), (671, 556, 417, 485), (505, 671, 485, 370), (366, 482, 672, 461), (482, 414, 557, 672), (672, 557, 429, 558), (461, 672, 558, 393), (414, 526, 673, 557), (526, 371, 467, 673), (673, 467, 399, 559), (557, 673, 559, 429), (394, 562, 674, 506), (562, 430, 560, 674), (674, 560, 395, 463), (506, 674, 463, 368), (370, 485, 675, 462), (485, 417, 561, 675), (675, 561, 430, 562), (462, 675, 562, 394), (417, 529, 676, 561), (529, 374, 531, 676), (676, 531, 419, 563), (561, 676, 563, 430), (396, 566, 677, 508), (566, 431, 564, 677), (677, 564, 406, 518), (508, 677, 518, 364), (368, 463, 678, 464), (463, 395, 565, 678), (678, 565, 431, 566), (464, 678, 566, 396), (395, 507, 679, 565), (507, 377, 520, 679), (679, 520, 408, 567), (565, 679, 567, 431), (403, 570, 680, 515), (570, 432, 568, 680), (680, 568, 418, 530), (515, 680, 530, 367), (373, 484, 681, 471), (484, 416, 569, 681), (681, 569, 432, 570), (471, 681, 570, 403), (416, 528, 682, 569), (528, 361, 501, 682), (682, 501, 389, 571), (569, 682, 571, 432), (402, 574, 683, 514), (574, 433, 572, 683), (683, 572, 416, 484), (514, 683, 484, 373), (374, 469, 684, 470), (469, 401, 573, 684), (684, 573, 433, 574), (470, 684, 574, 402), (401, 513, 685, 573), (513, 375, 527, 685), (685, 527, 415, 575), (573, 685, 575, 433), (399, 578, 686, 511), (578, 434, 576, 686), (686, 576, 401, 469), (511, 686, 469, 374), (371, 466, 687, 467), (466, 398, 577, 687), (687, 577, 434, 578), (467, 687, 578, 399), (398, 510, 688, 577), (510, 372, 512, 688), (688, 512, 400, 579), (577, 688, 579, 434), (405, 582, 689, 517), (582, 435, 580, 689), (689, 580, 398, 466), (517, 689, 466, 371), (367, 530, 690, 473), (530, 418, 581, 690), (690, 581, 435, 582), (473, 690, 582, 405), (418, 486, 691, 581), (486, 357, 480, 691), (691, 480, 412, 583), (581, 691, 583, 435), (404, 586, 692, 472), (586, 436, 584, 692), (692, 584, 397, 509), (472, 692, 509, 369), (373, 471, 693, 516), (471, 403, 585, 693), (693, 585, 436, 586), (516, 693, 586, 404), (403, 515, 694, 585), (515, 367, 460, 694), (694, 460, 392, 587), (585, 694, 587, 436), (390, 590, 695, 458), (590, 437, 588, 695), (695, 588, 396, 508), (458, 695, 508, 364), (366, 461, 696, 502), (461, 393, 589, 696), (696, 589, 437, 590), (502, 696, 590, 390), (393, 505, 697, 589), (505, 370, 462, 697), (697, 462, 394, 591), (589, 697, 591, 437), (408, 594, 698, 476), (594, 438, 592, 698), (698, 592, 391, 503), (476, 698, 503, 376), (377, 475, 699, 520), (475, 407, 593, 699), (699, 593, 438, 594), (520, 699, 594, 408), (407, 519, 700, 593), (519, 369, 509, 700), (700, 509, 397, 595), (593, 700, 595, 438), (419, 598, 701, 487), (598, 439, 596, 701), (701, 596, 407, 475), (487, 701, 475, 377), (374, 470, 702, 531), (470, 402, 597, 702), (702, 597, 439, 598), (531, 702, 598, 419), (402, 514, 703, 597), (514, 373, 516, 703), (703, 516, 404, 599), (597, 703, 599, 439), (399, 602, 704, 511), (602, 440, 600, 704), (704, 600, 402, 470), (511, 704, 470, 374), (371, 517, 705, 467), (517, 405, 601, 705), (705, 601, 440, 602), (467, 705, 602, 399), (405, 473, 706, 601), (473, 367, 515, 706), (706, 515, 403, 603), (601, 706, 603, 440), (420, 606, 707, 488), (606, 441, 604, 707), (707, 604, 405, 517), (488, 707, 517, 371), (376, 503, 708, 532), (503, 391, 605, 708), (708, 605, 441, 606), (532, 708, 606, 420), (391, 459, 709, 605), (459, 365, 504, 709), (709, 504, 392, 607), (605, 709, 607, 441), (387, 610, 710, 455), (610, 442, 608, 710), (710, 608, 389, 501), (455, 710, 501, 361), (363, 452, 711, 499), (452, 384, 609, 711), (711, 609, 442, 610), (499, 711, 610, 387), (384, 496, 712, 609), (496, 359, 449, 712), (712, 449, 381, 611), (609, 712, 611, 442), (380, 614, 713, 448), (614, 443, 612, 713), (713, 612, 388, 500), (448, 713, 500, 356), (358, 451, 714, 492), (451, 383, 613, 714), (714, 613, 443, 614), (492, 714, 614, 380), (383, 495, 715, 613), (495, 362, 454, 715), (715, 454, 386, 615), (613, 715, 615, 443), (400, 618, 716, 512), (618, 444, 616, 716), (716, 616, 412, 524), (512, 716, 524, 372), (375, 527, 717, 468), (527, 415, 617, 717), (717, 617, 444, 618), (468, 717, 618, 400), (415, 483, 718, 617), (483, 361, 501, 718), (718, 501, 389, 619), (617, 718, 619, 444), (422, 622, 719, 490), (622, 445, 620, 719), (719, 620, 415, 527), (490, 719, 527, 375), (379, 478, 720, 534), (478, 410, 621, 720), (720, 621, 445, 622), (534, 720, 622, 422), (410, 522, 721, 621), (522, 363, 499, 721), (721, 499, 387, 623), (621, 721, 623, 445), (411, 626, 722, 479), (626, 446, 624, 722), (722, 624, 410, 478), (479, 722, 478, 379), (378, 477, 723, 523), (477, 409, 625, 723), (723, 625, 446, 626), (523, 723, 626, 411), (409, 521, 724, 625), (521, 359, 496, 724), (724, 496, 384, 627), (625, 724, 627, 446), (423, 630, 725, 491), (630, 447, 628, 725), (725, 628, 409, 477), (491, 725, 477, 378), (372, 524, 726, 535), (524, 412, 629, 726), (726, 629, 447, 630), (535, 726, 630, 423), (412, 480, 727, 629), (480, 357, 493, 727), (727, 493, 381, 631), (629, 727, 631, 447)])
me_cube_005.polygons.foreach_set('material_index', [1, 0, 0, 0, 1, 1, 0, 0, 1, 1, 0, 0, 0, 0, 0, 0, 1, 0, 0, 1, 0, 0, 0, 0, 1, 1, 0, 0, 0, 0, 1, 1, 0, 0, 0, 0, 0, 0, 0, 0, 0, 0, 0, 0, 1, 0, 0, 1, 0, 0, 0, 0, 0, 1, 1, 0, 0, 1, 1, 1, 1, 0, 0, 0, 1, 1, 0, 1, 1, 0, 0, 0, 0, 0, 0, 0, 0, 0, 0, 0, 1, 0, 0, 0, 0, 1, 0, 0, 0, 0, 1, 1, 1, 1, 1, 1, 1, 1, 1, 1, 1, 1, 1, 1, 1, 1, 1, 1, 1, 1, 1, 1, 1, 1, 1, 1, 1, 1, 1, 1, 1, 1, 1, 1, 1, 0, 0, 0, 0, 0, 0, 0, 0, 0, 0, 0, 0, 0, 0, 0, 0, 0, 0, 1, 1, 0, 0, 1, 1, 0, 0, 1, 1, 0, 0, 1, 1, 0, 0, 0, 0, 0, 0, 0, 0, 0, 0, 0, 0, 0, 0, 0, 0, 0, 0, 0, 1, 0, 0, 0, 1, 1, 0, 0, 1, 1, 0, 0, 0, 0, 0, 0, 1, 0, 0, 1, 0, 0, 0, 0, 1, 1, 0, 0, 0, 0, 1, 1, 0, 0, 0, 0, 0, 0, 0, 0, 0, 0, 0, 0, 1, 0, 0, 1, 0, 0, 0, 0, 0, 1, 1, 0, 0, 1, 1, 1, 1, 0, 0, 0, 1, 1, 0, 1, 1, 0, 0, 0, 0, 0, 0, 0, 0, 0, 0, 0, 1, 0, 0, 0, 0, 1, 0, 0, 0, 0, 1, 1, 1, 1, 1, 1, 1, 1, 1, 1, 1, 1, 1, 1, 1, 1, 1, 1, 1, 1, 1, 1, 1, 1, 1, 1, 1, 1, 1, 1, 1, 1, 1, 1, 1, 0, 0, 0, 0, 0, 0, 0, 0, 0, 0, 0, 0, 0, 0, 0, 0, 0, 0, 1, 1, 0, 0, 1, 1, 0, 0, 1, 1, 0, 0, 1, 1, 0, 0, 0, 0, 0, 0, 0, 0, 0, 0, 0, 0, 0, 0, 0, 0, 0, 0, 0, 1, 1, 1, 1, 1, 1, 1, 1, 1, 1, 1, 1, 1, 1, 1, 1, 1, 1, 1, 1, 1, 1, 1, 1, 1, 1, 1, 1, 1, 1, 1, 1, 1, 1, 1, 1, 1, 1, 1, 1, 1, 1, 1, 1, 1, 1, 1, 1, 1, 1, 1, 1, 1, 1, 1, 1, 1, 1, 1, 1, 1, 1, 1, 1, 1, 1, 1, 1, 1, 1, 1, 1, 1, 1, 1, 1, 1, 1, 1, 1, 1, 1, 1, 1, 1, 1, 1, 1, 1, 1, 1, 1, 1, 1, 1, 1, 1, 1, 1, 1, 1, 1, 1, 1, 1, 1, 1, 1, 1, 1, 1, 1, 1, 1, 1, 1, 1, 1, 1, 1, 1, 1, 1, 1, 1, 1, 1, 1, 1, 1, 1, 1, 1, 1, 1, 1, 1, 1, 1, 1, 1, 1, 1, 1, 1, 1, 1, 1, 1, 1, 1, 1, 1, 1, 1, 1, 1, 1, 1, 1, 1, 1, 1, 1, 1, 1, 1, 1, 1, 1, 1, 1, 1, 1, 1, 1, 1, 1, 1, 1, 1, 1, 1, 1, 1, 1, 1, 1, 1, 1, 1, 1, 1, 1, 1, 1, 1, 1, 1, 1, 1, 1, 1, 1, 1, 1, 1, 1, 1, 1, 1, 1, 1, 1, 1, 1, 1, 1, 1, 1, 1, 1, 1, 1, 1, 1, 1, 1, 1, 1, 1, 1, 1, 1, 1, 1, 1, 1, 1, 1, 1, 1, 1, 1, 1, 1, 1, 1, 1, 1, 1, 1, 1, 1, 1, 1, 1, 1, 1, 1, 1, 1, 1, 1, 1, 1, 1, 1, 1, 1, 1, 1, 1, 1, 1, 1, 1, 1, 1, 1, 1, 1, 1, 1, 1, 1, 1, 1, 1, 1, 1, 1, 1, 1, 1, 1, 1, 1, 1, 1, 1, 1, 1, 1, 1, 1, 1, 1, 1, 1, 1, 1, 1, 1, 1, 1, 1, 1, 1, 1, 1, 1, 1, 1, 1, 1, 1, 1, 1, 1, 1, 1, 1, 1, 1, 1, 1, 1, 1, 1, 1, 1, 1, 1, 1, 1, 1, 1, 1, 1, 1, 1, 1, 1, 1, 1, 1, 1, 1, 1, 1, 1, 1, 1, 1, 1, 1, 1, 1, 1, 1, 1, 1, 1, 1, 1, 1, 1, 1, 1, 1, 1, 1, 1])
_uv = me_cube_005.uv_layers.new(name='UVMap')
_uv.uv.foreach_set('vector', [0.5, 0.125, 0.5625, 0.125, 0.5625, 0.1875, 0.5, 0.1875, 0.5625, 0.125, 0.625, 0.125, 0.625, 0.1875, 0.5625, 0.1875, 0.5625, 0.1875, 0.625, 0.1875, 0.625, 0.25, 0.5625, 0.25, 0.5, 0.1875, 0.5625, 0.1875, 0.5625, 0.25, 0.5, 0.25, 0.379, 0.504, 0.441, 0.5056, 0.4437, 0.512, 0.4021, 0.5271, 0.441, 0.5056, 0.5, 0.5053, 0.5, 0.5101, 0.4437, 0.512, 0.4437, 0.512, 0.5, 0.5101, 0.5, 0.5275, 0.4452, 0.5292, 0.4021, 0.5271, 0.4437, 0.512, 0.4452, 0.5292, 0.4122, 0.5372, 0.5, 0.7748, 0.5618, 0.7748, 0.5624, 0.8188, 0.5, 0.8188, 0.5618, 0.7748, 0.6237, 0.7748, 0.6248, 0.8188, 0.5624, 0.8188, 0.6938, 0.6874, 0.7467, 0.6875, 0.7467, 0.75, 0.6938, 0.7498, 0.5, 0.3123, 0.5625, 0.3123, 0.5625, 0.3688, 0.5, 0.3688, 0.5, 0.8188, 0.5624, 0.8188, 0.5625, 0.8717, 0.5, 0.8717, 0.7562, 0.625, 0.8127, 0.625, 0.8127, 0.6875, 0.7562, 0.6875, 0.5625, 0.9377, 0.625, 0.9377, 0.625, 1.0, 0.5625, 1.0, 0.5, 0.9377, 0.5625, 0.9377, 0.5625, 1.0, 0.5, 1.0, 0.6498, 0.625, 0.6938, 0.625, 0.6938, 0.6874, 0.6498, 0.6868, 0.7562, 0.5625, 0.8127, 0.5625, 0.8127, 0.625, 0.7562, 0.625, 0.5625, 0.8812, 0.625, 0.8813, 0.625, 0.9377, 0.5625, 0.9377, 0.6498, 0.6868, 0.6938, 0.6874, 0.6938, 0.7498, 0.6498, 0.7487, 0.6938, 0.5626, 0.7467, 0.5625, 0.7467, 0.625, 0.6938, 0.625, 0.8127, 0.625, 0.875, 0.625, 0.875, 0.6875, 0.8127, 0.6875, 0.8127, 0.6875, 0.875, 0.6875, 0.875, 0.75, 0.8127, 0.75, 0.5624, 0.8188, 0.6248, 0.8188, 0.625, 0.8717, 0.5625, 0.8717, 0.621, 0.746, 0.559, 0.7444, 0.5563, 0.738, 0.5979, 0.7229, 0.559, 0.7444, 0.5, 0.7447, 0.5, 0.7399, 0.5563, 0.738, 0.5563, 0.738, 0.5, 0.7399, 0.5, 0.7225, 0.5548, 0.7208, 0.5979, 0.7229, 0.5563, 0.738, 0.5548, 0.7208, 0.5878, 0.7128, 0.4375, 0.3783, 0.5, 0.3783, 0.5, 0.4312, 0.4376, 0.4312, 0.7563, 0.5, 0.8127, 0.5, 0.8127, 0.5625, 0.7562, 0.5625, 0.5624, 0.4312, 0.6248, 0.4312, 0.6237, 0.4752, 0.5618, 0.4752, 0.5, 0.4312, 0.5624, 0.4312, 0.5618, 0.4752, 0.5, 0.4752, 0.6938, 0.5002, 0.7467, 0.5, 0.7467, 0.5625, 0.6938, 0.5626, 0.8127, 0.5, 0.875, 0.5, 0.875, 0.5625, 0.8127, 0.5625, 0.8127, 0.5625, 0.875, 0.5625, 0.875, 0.625, 0.8127, 0.625, 0.2533, 0.625, 0.3062, 0.625, 0.3062, 0.6874, 0.2533, 0.6875, 0.125, 0.625, 0.1873, 0.625, 0.1873, 0.6875, 0.125, 0.6875, 0.2533, 0.5625, 0.3062, 0.5626, 0.3062, 0.625, 0.2533, 0.625, 0.2533, 0.6875, 0.3062, 0.6874, 0.3062, 0.7498, 0.2533, 0.75, 0.125, 0.6875, 0.1873, 0.6875, 0.1873, 0.75, 0.125, 0.75, 0.125, 0.5, 0.1873, 0.5, 0.1873, 0.5625, 0.125, 0.5625, 0.375, 0.3783, 0.4375, 0.3783, 0.4376, 0.4312, 0.3752, 0.4312, 0.4375, 0.8812, 0.5, 0.8812, 0.5, 0.9377, 0.4375, 0.9377, 0.125, 0.5625, 0.1873, 0.5625, 0.1873, 0.625, 0.125, 0.625, 0.6498, 0.5013, 0.6938, 0.5002, 0.6938, 0.5626, 0.6498, 0.5632, 0.375, 0.8813, 0.4375, 0.8812, 0.4375, 0.9377, 0.375, 0.9377, 0.6938, 0.625, 0.7467, 0.625, 0.7467, 0.6875, 0.6938, 0.6874, 0.6498, 0.5632, 0.6938, 0.5626, 0.6938, 0.625, 0.6498, 0.625, 0.3752, 0.8188, 0.4376, 0.8188, 0.4375, 0.8717, 0.375, 0.8717, 0.4376, 0.8188, 0.5, 0.8188, 0.5, 0.8717, 0.4375, 0.8717, 0.4375, 0.9377, 0.5, 0.9377, 0.5, 1.0, 0.4375, 1.0, 0.375, 0.9377, 0.4375, 0.9377, 0.4375, 1.0, 0.375, 1.0, 0.1873, 0.625, 0.2438, 0.625, 0.2438, 0.6875, 0.1873, 0.6875, 0.3062, 0.625, 0.3502, 0.625, 0.3502, 0.6868, 0.3062, 0.6874, 0.3062, 0.6874, 0.3502, 0.6868, 0.3502, 0.7487, 0.3062, 0.7498, 0.7562, 0.6875, 0.8127, 0.6875, 0.8127, 0.75, 0.7563, 0.75, 0.2533, 0.5, 0.3062, 0.5002, 0.3062, 0.5626, 0.2533, 0.5625, 0.4376, 0.4312, 0.5, 0.4312, 0.5, 0.4752, 0.4382, 0.4752, 0.3752, 0.4312, 0.4376, 0.4312, 0.4382, 0.4752, 0.3763, 0.4752, 0.3763, 0.7748, 0.4382, 0.7748, 0.4376, 0.8188, 0.3752, 0.8188, 0.4382, 0.7748, 0.5, 0.7748, 0.5, 0.8188, 0.4376, 0.8188, 0.5, 0.8812, 0.5625, 0.8812, 0.5625, 0.9377, 0.5, 0.9377, 0.1873, 0.6875, 0.2438, 0.6875, 0.2437, 0.75, 0.1873, 0.75, 0.5625, 0.3123, 0.625, 0.3123, 0.625, 0.3687, 0.5625, 0.3688, 0.3062, 0.5002, 0.3502, 0.5013, 0.3502, 0.5632, 0.3062, 0.5626, 0.3062, 0.5626, 0.3502, 0.5632, 0.3502, 0.625, 0.3062, 0.625, 0.1873, 0.5625, 0.2438, 0.5625, 0.2438, 0.625, 0.1873, 0.625, 0.5, 0.7447, 0.441, 0.7444, 0.4437, 0.738, 0.5, 0.7399, 0.441, 0.7444, 0.379, 0.746, 0.4021, 0.7229, 0.4437, 0.738, 0.4437, 0.738, 0.4021, 0.7229, 0.4122, 0.7128, 0.4452, 0.7208, 0.5, 0.7399, 0.4437, 0.738, 0.4452, 0.7208, 0.5, 0.7225, 0.375, 0.25, 0.4375, 0.25, 0.4375, 0.3123, 0.375, 0.3123, 0.4375, 0.25, 0.5, 0.25, 0.5, 0.3123, 0.4375, 0.3123, 0.5, 0.3783, 0.5625, 0.3783, 0.5624, 0.4312, 0.5, 0.4312, 0.1873, 0.5, 0.2437, 0.5, 0.2438, 0.5625, 0.1873, 0.5625, 0.5, 0.25, 0.5625, 0.25, 0.5625, 0.3123, 0.5, 0.3123, 0.5625, 0.25, 0.625, 0.25, 0.625, 0.3123, 0.5625, 0.3123, 0.5625, 0.3783, 0.625, 0.3783, 0.6248, 0.4312, 0.5624, 0.4312, 0.4375, 0.3123, 0.5, 0.3123, 0.5, 0.3688, 0.4375, 0.3688, 0.375, 0.125, 0.4375, 0.125, 0.4375, 0.1875, 0.375, 0.1875, 0.4375, 0.125, 0.5, 0.125, 0.5, 0.1875, 0.4375, 0.1875, 0.4375, 0.1875, 0.5, 0.1875, 0.5, 0.25, 0.4375, 0.25, 0.375, 0.1875, 0.4375, 0.1875, 0.4375, 0.25, 0.375, 0.25, 0.375, 0.0, 0.4375, 0.0, 0.4375, 0.0625, 0.375, 0.0625, 0.4375, 0.0, 0.5, 0.0, 0.5, 0.0625, 0.4375, 0.0625, 0.4375, 0.0625, 0.5, 0.0625, 0.5, 0.125, 0.4375, 0.125, 0.375, 0.0625, 0.4375, 0.0625, 0.4375, 0.125, 0.375, 0.125, 0.5, 0.0, 0.5625, 0.0, 0.5625, 0.0625, 0.5, 0.0625, 0.5625, 0.0, 0.625, 0.0, 0.625, 0.0625, 0.5625, 0.0625, 0.5625, 0.0625, 0.625, 0.0625, 0.625, 0.125, 0.5625, 0.125, 0.5, 0.0625, 0.5625, 0.0625, 0.5625, 0.125, 0.5, 0.125, 0.5, 0.5053, 0.441, 0.5056, 0.4394, 0.4975, 0.5, 0.4976, 0.441, 0.5056, 0.379, 0.504, 0.3787, 0.4974, 0.4394, 0.4975, 0.4394, 0.4975, 0.3787, 0.4974, 0.3763, 0.4752, 0.4382, 0.4752, 0.5, 0.4976, 0.4394, 0.4975, 0.4382, 0.4752, 0.5, 0.4752, 0.3502, 0.625, 0.3502, 0.5632, 0.3725, 0.5644, 0.3726, 0.625, 0.3502, 0.5632, 0.3502, 0.5013, 0.3724, 0.5037, 0.3725, 0.5644, 0.3725, 0.5644, 0.3724, 0.5037, 0.379, 0.504, 0.3806, 0.566, 0.3726, 0.625, 0.3725, 0.5644, 0.3806, 0.566, 0.3803, 0.625, 0.6498, 0.625, 0.6498, 0.6868, 0.6275, 0.6856, 0.6274, 0.625, 0.6498, 0.6868, 0.6498, 0.7487, 0.6276, 0.7463, 0.6275, 0.6856, 0.6275, 0.6856, 0.6276, 0.7463, 0.621, 0.746, 0.6194, 0.684, 0.6274, 0.625, 0.6275, 0.6856, 0.6194, 0.684, 0.6197, 0.625, 0.5, 0.7748, 0.4382, 0.7748, 0.4394, 0.7525, 0.5, 0.7524, 0.4382, 0.7748, 0.3763, 0.7748, 0.3787, 0.7526, 0.4394, 0.7525, 0.4394, 0.7525, 0.3787, 0.7526, 0.379, 0.746, 0.441, 0.7444, 0.5, 0.7524, 0.4394, 0.7525, 0.441, 0.7444, 0.5, 0.7447, 0.621, 0.504, 0.559, 0.5056, 0.5606, 0.4975, 0.6213, 0.4974, 0.559, 0.5056, 0.5, 0.5053, 0.5, 0.4976, 0.5606, 0.4975, 0.5606, 0.4975, 0.5, 0.4976, 0.5, 0.4752, 0.5618, 0.4752, 0.6213, 0.4974, 0.5606, 0.4975, 0.5618, 0.4752, 0.6237, 0.4752, 0.3502, 0.7487, 0.3502, 0.6868, 0.3725, 0.6856, 0.3724, 0.7463, 0.3502, 0.6868, 0.3502, 0.625, 0.3726, 0.625, 0.3725, 0.6856, 0.3725, 0.6856, 0.3726, 0.625, 0.3803, 0.625, 0.3806, 0.684, 0.3724, 0.7463, 0.3725, 0.6856, 0.3806, 0.684, 0.379, 0.746, 0.6498, 0.5013, 0.6498, 0.5632, 0.6275, 0.5644, 0.6276, 0.5037, 0.6498, 0.5632, 0.6498, 0.625, 0.6274, 0.625, 0.6275, 0.5644, 0.6275, 0.5644, 0.6274, 0.625, 0.6197, 0.625, 0.6194, 0.566, 0.6276, 0.5037, 0.6275, 0.5644, 0.6194, 0.566, 0.621, 0.504, 0.6237, 0.7748, 0.5618, 0.7748, 0.5606, 0.7525, 0.6213, 0.7526, 0.5618, 0.7748, 0.5, 0.7748, 0.5, 0.7524, 0.5606, 0.7525, 0.5606, 0.7525, 0.5, 0.7524, 0.5, 0.7447, 0.559, 0.7444, 0.6213, 0.7526, 0.5606, 0.7525, 0.559, 0.7444, 0.621, 0.746, 0.5, 0.5053, 0.559, 0.5056, 0.5563, 0.512, 0.5, 0.5101, 0.559, 0.5056, 0.621, 0.504, 0.5979, 0.5271, 0.5563, 0.512, 0.5563, 0.512, 0.5979, 0.5271, 0.5878, 0.5372, 0.5548, 0.5292, 0.5, 0.5101, 0.5563, 0.512, 0.5548, 0.5292, 0.5, 0.5275, 0.5, 0.5275, 0.5548, 0.5292, 0.5557, 0.5693, 0.5, 0.5689, 0.5548, 0.5292, 0.5878, 0.5372, 0.5958, 0.5702, 0.5557, 0.5693, 0.5557, 0.5693, 0.5958, 0.5702, 0.5975, 0.625, 0.5561, 0.625, 0.5, 0.5689, 0.5557, 0.5693, 0.5561, 0.625, 0.5, 0.625, 0.5, 0.625, 0.5561, 0.625, 0.5557, 0.6807, 0.5, 0.6811, 0.5561, 0.625, 0.5975, 0.625, 0.5958, 0.6798, 0.5557, 0.6807, 0.5557, 0.6807, 0.5958, 0.6798, 0.5878, 0.7128, 0.5548, 0.7208, 0.5, 0.6811, 0.5557, 0.6807, 0.5548, 0.7208, 0.5, 0.7225, 0.4122, 0.5372, 0.4452, 0.5292, 0.4443, 0.5693, 0.4042, 0.5702, 0.4452, 0.5292, 0.5, 0.5275, 0.5, 0.5689, 0.4443, 0.5693, 0.4443, 0.5693, 0.5, 0.5689, 0.5, 0.625, 0.4439, 0.625, 0.4042, 0.5702, 0.4443, 0.5693, 0.4439, 0.625, 0.4025, 0.625, 0.4025, 0.625, 0.4439, 0.625, 0.4443, 0.6807, 0.4042, 0.6798, 0.4439, 0.625, 0.5, 0.625, 0.5, 0.6811, 0.4443, 0.6807, 0.4443, 0.6807, 0.5, 0.6811, 0.5, 0.7225, 0.4452, 0.7208, 0.4042, 0.6798, 0.4443, 0.6807, 0.4452, 0.7208, 0.4122, 0.7128, 0.621, 0.504, 0.6194, 0.566, 0.613, 0.5687, 0.5979, 0.5271, 0.6194, 0.566, 0.6197, 0.625, 0.6149, 0.625, 0.613, 0.5687, 0.613, 0.5687, 0.6149, 0.625, 0.5975, 0.625, 0.5958, 0.5702, 0.5979, 0.5271, 0.613, 0.5687, 0.5958, 0.5702, 0.5878, 0.5372, 0.6197, 0.625, 0.6194, 0.684, 0.613, 0.6813, 0.6149, 0.625, 0.6194, 0.684, 0.621, 0.746, 0.5979, 0.7229, 0.613, 0.6813, 0.613, 0.6813, 0.5979, 0.7229, 0.5878, 0.7128, 0.5958, 0.6798, 0.6149, 0.625, 0.613, 0.6813, 0.5958, 0.6798, 0.5975, 0.625, 0.379, 0.746, 0.3806, 0.684, 0.387, 0.6813, 0.4021, 0.7229, 0.3806, 0.684, 0.3803, 0.625, 0.3851, 0.625, 0.387, 0.6813, 0.387, 0.6813, 0.3851, 0.625, 0.4025, 0.625, 0.4042, 0.6798, 0.4021, 0.7229, 0.387, 0.6813, 0.4042, 0.6798, 0.4122, 0.7128, 0.3803, 0.625, 0.3806, 0.566, 0.387, 0.5687, 0.3851, 0.625, 0.3806, 0.566, 0.379, 0.504, 0.4021, 0.5271, 0.387, 0.5687, 0.387, 0.5687, 0.4021, 0.5271, 0.4122, 0.5372, 0.4042, 0.5702, 0.3851, 0.625, 0.387, 0.5687, 0.4042, 0.5702, 0.4025, 0.625, 0.7562, 0.625, 0.7562, 0.6875, 0.7467, 0.6875, 0.7467, 0.625, 0.7562, 0.6875, 0.7563, 0.75, 0.7467, 0.75, 0.7467, 0.6875, 0.7563, 0.5, 0.7562, 0.5625, 0.7467, 0.5625, 0.7467, 0.5, 0.7562, 0.5625, 0.7562, 0.625, 0.7467, 0.625, 0.7467, 0.5625, 0.2533, 0.625, 0.2533, 0.6875, 0.2438, 0.6875, 0.2438, 0.625, 0.2533, 0.6875, 0.2533, 0.75, 0.2437, 0.75, 0.2438, 0.6875, 0.2533, 0.5, 0.2533, 0.5625, 0.2438, 0.5625, 0.2437, 0.5, 0.2533, 0.5625, 0.2533, 0.625, 0.2438, 0.625, 0.2438, 0.5625, 0.5, 0.8812, 0.4375, 0.8812, 0.4375, 0.8717, 0.5, 0.8717, 0.4375, 0.8812, 0.375, 0.8813, 0.375, 0.8717, 0.4375, 0.8717, 0.625, 0.8813, 0.5625, 0.8812, 0.5625, 0.8717, 0.625, 0.8717, 0.5625, 0.8812, 0.5, 0.8812, 0.5, 0.8717, 0.5625, 0.8717, 0.5, 0.3783, 0.4375, 0.3783, 0.4375, 0.3688, 0.5, 0.3688, 0.4375, 0.3783, 0.375, 0.3783, 0.375, 0.3687, 0.4375, 0.3688, 0.625, 0.3783, 0.5625, 0.3783, 0.5625, 0.3688, 0.625, 0.3687, 0.5625, 0.3783, 0.5, 0.3783, 0.5, 0.3688, 0.5625, 0.3688, 0.375, 0.3123, 0.4375, 0.3123, 0.4375, 0.3688, 0.375, 0.3687, 0.5, 0.125, 0.5625, 0.125, 0.5625, 0.1875, 0.5, 0.1875, 0.5625, 0.125, 0.625, 0.125, 0.625, 0.1875, 0.5625, 0.1875, 0.5625, 0.1875, 0.625, 0.1875, 0.625, 0.25, 0.5625, 0.25, 0.5, 0.1875, 0.5625, 0.1875, 0.5625, 0.25, 0.5, 0.25, 0.379, 0.504, 0.441, 0.5056, 0.4437, 0.512, 0.4021, 0.5271, 0.441, 0.5056, 0.5, 0.5053, 0.5, 0.5101, 0.4437, 0.512, 0.4437, 0.512, 0.5, 0.5101, 0.5, 0.5275, 0.4452, 0.5292, 0.4021, 0.5271, 0.4437, 0.512, 0.4452, 0.5292, 0.4122, 0.5372, 0.5, 0.7748, 0.5618, 0.7748, 0.5624, 0.8188, 0.5, 0.8188, 0.5618, 0.7748, 0.6237, 0.7748, 0.6248, 0.8188, 0.5624, 0.8188, 0.6938, 0.6874, 0.7467, 0.6875, 0.7467, 0.75, 0.6938, 0.7498, 0.5, 0.3123, 0.5625, 0.3123, 0.5625, 0.3688, 0.5, 0.3688, 0.5, 0.8188, 0.5624, 0.8188, 0.5625, 0.8717, 0.5, 0.8717, 0.7562, 0.625, 0.8127, 0.625, 0.8127, 0.6875, 0.7562, 0.6875, 0.5625, 0.9377, 0.625, 0.9377, 0.625, 1.0, 0.5625, 1.0, 0.5, 0.9377, 0.5625, 0.9377, 0.5625, 1.0, 0.5, 1.0, 0.6498, 0.625, 0.6938, 0.625, 0.6938, 0.6874, 0.6498, 0.6868, 0.7562, 0.5625, 0.8127, 0.5625, 0.8127, 0.625, 0.7562, 0.625, 0.5625, 0.8812, 0.625, 0.8813, 0.625, 0.9377, 0.5625, 0.9377, 0.6498, 0.6868, 0.6938, 0.6874, 0.6938, 0.7498, 0.6498, 0.7487, 0.6938, 0.5626, 0.7467, 0.5625, 0.7467, 0.625, 0.6938, 0.625, 0.8127, 0.625, 0.875, 0.625, 0.875, 0.6875, 0.8127, 0.6875, 0.8127, 0.6875, 0.875, 0.6875, 0.875, 0.75, 0.8127, 0.75, 0.5624, 0.8188, 0.6248, 0.8188, 0.625, 0.8717, 0.5625, 0.8717, 0.621, 0.746, 0.559, 0.7444, 0.5563, 0.738, 0.5979, 0.7229, 0.559, 0.7444, 0.5, 0.7447, 0.5, 0.7399, 0.5563, 0.738, 0.5563, 0.738, 0.5, 0.7399, 0.5, 0.7225, 0.5548, 0.7208, 0.5979, 0.7229, 0.5563, 0.738, 0.5548, 0.7208, 0.5878, 0.7128, 0.4375, 0.3783, 0.5, 0.3783, 0.5, 0.4312, 0.4376, 0.4312, 0.7563, 0.5, 0.8127, 0.5, 0.8127, 0.5625, 0.7562, 0.5625, 0.5624, 0.4312, 0.6248, 0.4312, 0.6237, 0.4752, 0.5618, 0.4752, 0.5, 0.4312, 0.5624, 0.4312, 0.5618, 0.4752, 0.5, 0.4752, 0.6938, 0.5002, 0.7467, 0.5, 0.7467, 0.5625, 0.6938, 0.5626, 0.8127, 0.5, 0.875, 0.5, 0.875, 0.5625, 0.8127, 0.5625, 0.8127, 0.5625, 0.875, 0.5625, 0.875, 0.625, 0.8127, 0.625, 0.2533, 0.625, 0.3062, 0.625, 0.3062, 0.6874, 0.2533, 0.6875, 0.125, 0.625, 0.1873, 0.625, 0.1873, 0.6875, 0.125, 0.6875, 0.2533, 0.5625, 0.3062, 0.5626, 0.3062, 0.625, 0.2533, 0.625, 0.2533, 0.6875, 0.3062, 0.6874, 0.3062, 0.7498, 0.2533, 0.75, 0.125, 0.6875, 0.1873, 0.6875, 0.1873, 0.75, 0.125, 0.75, 0.125, 0.5, 0.1873, 0.5, 0.1873, 0.5625, 0.125, 0.5625, 0.375, 0.3783, 0.4375, 0.3783, 0.4376, 0.4312, 0.3752, 0.4312, 0.4375, 0.8812, 0.5, 0.8812, 0.5, 0.9377, 0.4375, 0.9377, 0.125, 0.5625, 0.1873, 0.5625, 0.1873, 0.625, 0.125, 0.625, 0.6498, 0.5013, 0.6938, 0.5002, 0.6938, 0.5626, 0.6498, 0.5632, 0.375, 0.8813, 0.4375, 0.8812, 0.4375, 0.9377, 0.375, 0.9377, 0.6938, 0.625, 0.7467, 0.625, 0.7467, 0.6875, 0.6938, 0.6874, 0.6498, 0.5632, 0.6938, 0.5626, 0.6938, 0.625, 0.6498, 0.625, 0.3752, 0.8188, 0.4376, 0.8188, 0.4375, 0.8717, 0.375, 0.8717, 0.4376, 0.8188, 0.5, 0.8188, 0.5, 0.8717, 0.4375, 0.8717, 0.4375, 0.9377, 0.5, 0.9377, 0.5, 1.0, 0.4375, 1.0, 0.375, 0.9377, 0.4375, 0.9377, 0.4375, 1.0, 0.375, 1.0, 0.1873, 0.625, 0.2438, 0.625, 0.2438, 0.6875, 0.1873, 0.6875, 0.3062, 0.625, 0.3502, 0.625, 0.3502, 0.6868, 0.3062, 0.6874, 0.3062, 0.6874, 0.3502, 0.6868, 0.3502, 0.7487, 0.3062, 0.7498, 0.7562, 0.6875, 0.8127, 0.6875, 0.8127, 0.75, 0.7563, 0.75, 0.2533, 0.5, 0.3062, 0.5002, 0.3062, 0.5626, 0.2533, 0.5625, 0.4376, 0.4312, 0.5, 0.4312, 0.5, 0.4752, 0.4382, 0.4752, 0.3752, 0.4312, 0.4376, 0.4312, 0.4382, 0.4752, 0.3763, 0.4752, 0.3763, 0.7748, 0.4382, 0.7748, 0.4376, 0.8188, 0.3752, 0.8188, 0.4382, 0.7748, 0.5, 0.7748, 0.5, 0.8188, 0.4376, 0.8188, 0.5, 0.8812, 0.5625, 0.8812, 0.5625, 0.9377, 0.5, 0.9377, 0.1873, 0.6875, 0.2438, 0.6875, 0.2437, 0.75, 0.1873, 0.75, 0.5625, 0.3123, 0.625, 0.3123, 0.625, 0.3687, 0.5625, 0.3688, 0.3062, 0.5002, 0.3502, 0.5013, 0.3502, 0.5632, 0.3062, 0.5626, 0.3062, 0.5626, 0.3502, 0.5632, 0.3502, 0.625, 0.3062, 0.625, 0.1873, 0.5625, 0.2438, 0.5625, 0.2438, 0.625, 0.1873, 0.625, 0.5, 0.7447, 0.441, 0.7444, 0.4437, 0.738, 0.5, 0.7399, 0.441, 0.7444, 0.379, 0.746, 0.4021, 0.7229, 0.4437, 0.738, 0.4437, 0.738, 0.4021, 0.7229, 0.4122, 0.7128, 0.4452, 0.7208, 0.5, 0.7399, 0.4437, 0.738, 0.4452, 0.7208, 0.5, 0.7225, 0.375, 0.25, 0.4375, 0.25, 0.4375, 0.3123, 0.375, 0.3123, 0.4375, 0.25, 0.5, 0.25, 0.5, 0.3123, 0.4375, 0.3123, 0.5, 0.3783, 0.5625, 0.3783, 0.5624, 0.4312, 0.5, 0.4312, 0.1873, 0.5, 0.2437, 0.5, 0.2438, 0.5625, 0.1873, 0.5625, 0.5, 0.25, 0.5625, 0.25, 0.5625, 0.3123, 0.5, 0.3123, 0.5625, 0.25, 0.625, 0.25, 0.625, 0.3123, 0.5625, 0.3123, 0.5625, 0.3783, 0.625, 0.3783, 0.6248, 0.4312, 0.5624, 0.4312, 0.4375, 0.3123, 0.5, 0.3123, 0.5, 0.3688, 0.4375, 0.3688, 0.375, 0.125, 0.4375, 0.125, 0.4375, 0.1875, 0.375, 0.1875, 0.4375, 0.125, 0.5, 0.125, 0.5, 0.1875, 0.4375, 0.1875, 0.4375, 0.1875, 0.5, 0.1875, 0.5, 0.25, 0.4375, 0.25, 0.375, 0.1875, 0.4375, 0.1875, 0.4375, 0.25, 0.375, 0.25, 0.375, 0.0, 0.4375, 0.0, 0.4375, 0.0625, 0.375, 0.0625, 0.4375, 0.0, 0.5, 0.0, 0.5, 0.0625, 0.4375, 0.0625, 0.4375, 0.0625, 0.5, 0.0625, 0.5, 0.125, 0.4375, 0.125, 0.375, 0.0625, 0.4375, 0.0625, 0.4375, 0.125, 0.375, 0.125, 0.5, 0.0, 0.5625, 0.0, 0.5625, 0.0625, 0.5, 0.0625, 0.5625, 0.0, 0.625, 0.0, 0.625, 0.0625, 0.5625, 0.0625, 0.5625, 0.0625, 0.625, 0.0625, 0.625, 0.125, 0.5625, 0.125, 0.5, 0.0625, 0.5625, 0.0625, 0.5625, 0.125, 0.5, 0.125, 0.5, 0.5053, 0.441, 0.5056, 0.4394, 0.4975, 0.5, 0.4976, 0.441, 0.5056, 0.379, 0.504, 0.3787, 0.4974, 0.4394, 0.4975, 0.4394, 0.4975, 0.3787, 0.4974, 0.3763, 0.4752, 0.4382, 0.4752, 0.5, 0.4976, 0.4394, 0.4975, 0.4382, 0.4752, 0.5, 0.4752, 0.3502, 0.625, 0.3502, 0.5632, 0.3725, 0.5644, 0.3726, 0.625, 0.3502, 0.5632, 0.3502, 0.5013, 0.3724, 0.5037, 0.3725, 0.5644, 0.3725, 0.5644, 0.3724, 0.5037, 0.379, 0.504, 0.3806, 0.566, 0.3726, 0.625, 0.3725, 0.5644, 0.3806, 0.566, 0.3803, 0.625, 0.6498, 0.625, 0.6498, 0.6868, 0.6275, 0.6856, 0.6274, 0.625, 0.6498, 0.6868, 0.6498, 0.7487, 0.6276, 0.7463, 0.6275, 0.6856, 0.6275, 0.6856, 0.6276, 0.7463, 0.621, 0.746, 0.6194, 0.684, 0.6274, 0.625, 0.6275, 0.6856, 0.6194, 0.684, 0.6197, 0.625, 0.5, 0.7748, 0.4382, 0.7748, 0.4394, 0.7525, 0.5, 0.7524, 0.4382, 0.7748, 0.3763, 0.7748, 0.3787, 0.7526, 0.4394, 0.7525, 0.4394, 0.7525, 0.3787, 0.7526, 0.379, 0.746, 0.441, 0.7444, 0.5, 0.7524, 0.4394, 0.7525, 0.441, 0.7444, 0.5, 0.7447, 0.621, 0.504, 0.559, 0.5056, 0.5606, 0.4975, 0.6213, 0.4974, 0.559, 0.5056, 0.5, 0.5053, 0.5, 0.4976, 0.5606, 0.4975, 0.5606, 0.4975, 0.5, 0.4976, 0.5, 0.4752, 0.5618, 0.4752, 0.6213, 0.4974, 0.5606, 0.4975, 0.5618, 0.4752, 0.6237, 0.4752, 0.3502, 0.7487, 0.3502, 0.6868, 0.3725, 0.6856, 0.3724, 0.7463, 0.3502, 0.6868, 0.3502, 0.625, 0.3726, 0.625, 0.3725, 0.6856, 0.3725, 0.6856, 0.3726, 0.625, 0.3803, 0.625, 0.3806, 0.684, 0.3724, 0.7463, 0.3725, 0.6856, 0.3806, 0.684, 0.379, 0.746, 0.6498, 0.5013, 0.6498, 0.5632, 0.6275, 0.5644, 0.6276, 0.5037, 0.6498, 0.5632, 0.6498, 0.625, 0.6274, 0.625, 0.6275, 0.5644, 0.6275, 0.5644, 0.6274, 0.625, 0.6197, 0.625, 0.6194, 0.566, 0.6276, 0.5037, 0.6275, 0.5644, 0.6194, 0.566, 0.621, 0.504, 0.6237, 0.7748, 0.5618, 0.7748, 0.5606, 0.7525, 0.6213, 0.7526, 0.5618, 0.7748, 0.5, 0.7748, 0.5, 0.7524, 0.5606, 0.7525, 0.5606, 0.7525, 0.5, 0.7524, 0.5, 0.7447, 0.559, 0.7444, 0.6213, 0.7526, 0.5606, 0.7525, 0.559, 0.7444, 0.621, 0.746, 0.5, 0.5053, 0.559, 0.5056, 0.5563, 0.512, 0.5, 0.5101, 0.559, 0.5056, 0.621, 0.504, 0.5979, 0.5271, 0.5563, 0.512, 0.5563, 0.512, 0.5979, 0.5271, 0.5878, 0.5372, 0.5548, 0.5292, 0.5, 0.5101, 0.5563, 0.512, 0.5548, 0.5292, 0.5, 0.5275, 0.5, 0.5275, 0.5548, 0.5292, 0.5557, 0.5693, 0.5, 0.5689, 0.5548, 0.5292, 0.5878, 0.5372, 0.5958, 0.5702, 0.5557, 0.5693, 0.5557, 0.5693, 0.5958, 0.5702, 0.5975, 0.625, 0.5561, 0.625, 0.5, 0.5689, 0.5557, 0.5693, 0.5561, 0.625, 0.5, 0.625, 0.5, 0.625, 0.5561, 0.625, 0.5557, 0.6807, 0.5, 0.6811, 0.5561, 0.625, 0.5975, 0.625, 0.5958, 0.6798, 0.5557, 0.6807, 0.5557, 0.6807, 0.5958, 0.6798, 0.5878, 0.7128, 0.5548, 0.7208, 0.5, 0.6811, 0.5557, 0.6807, 0.5548, 0.7208, 0.5, 0.7225, 0.4122, 0.5372, 0.4452, 0.5292, 0.4443, 0.5693, 0.4042, 0.5702, 0.4452, 0.5292, 0.5, 0.5275, 0.5, 0.5689, 0.4443, 0.5693, 0.4443, 0.5693, 0.5, 0.5689, 0.5, 0.625, 0.4439, 0.625, 0.4042, 0.5702, 0.4443, 0.5693, 0.4439, 0.625, 0.4025, 0.625, 0.4025, 0.625, 0.4439, 0.625, 0.4443, 0.6807, 0.4042, 0.6798, 0.4439, 0.625, 0.5, 0.625, 0.5, 0.6811, 0.4443, 0.6807, 0.4443, 0.6807, 0.5, 0.6811, 0.5, 0.7225, 0.4452, 0.7208, 0.4042, 0.6798, 0.4443, 0.6807, 0.4452, 0.7208, 0.4122, 0.7128, 0.621, 0.504, 0.6194, 0.566, 0.613, 0.5687, 0.5979, 0.5271, 0.6194, 0.566, 0.6197, 0.625, 0.6149, 0.625, 0.613, 0.5687, 0.613, 0.5687, 0.6149, 0.625, 0.5975, 0.625, 0.5958, 0.5702, 0.5979, 0.5271, 0.613, 0.5687, 0.5958, 0.5702, 0.5878, 0.5372, 0.6197, 0.625, 0.6194, 0.684, 0.613, 0.6813, 0.6149, 0.625, 0.6194, 0.684, 0.621, 0.746, 0.5979, 0.7229, 0.613, 0.6813, 0.613, 0.6813, 0.5979, 0.7229, 0.5878, 0.7128, 0.5958, 0.6798, 0.6149, 0.625, 0.613, 0.6813, 0.5958, 0.6798, 0.5975, 0.625, 0.379, 0.746, 0.3806, 0.684, 0.387, 0.6813, 0.4021, 0.7229, 0.3806, 0.684, 0.3803, 0.625, 0.3851, 0.625, 0.387, 0.6813, 0.387, 0.6813, 0.3851, 0.625, 0.4025, 0.625, 0.4042, 0.6798, 0.4021, 0.7229, 0.387, 0.6813, 0.4042, 0.6798, 0.4122, 0.7128, 0.3803, 0.625, 0.3806, 0.566, 0.387, 0.5687, 0.3851, 0.625, 0.3806, 0.566, 0.379, 0.504, 0.4021, 0.5271, 0.387, 0.5687, 0.387, 0.5687, 0.4021, 0.5271, 0.4122, 0.5372, 0.4042, 0.5702, 0.3851, 0.625, 0.387, 0.5687, 0.4042, 0.5702, 0.4025, 0.625, 0.7562, 0.625, 0.7562, 0.6875, 0.7467, 0.6875, 0.7467, 0.625, 0.7562, 0.6875, 0.7563, 0.75, 0.7467, 0.75, 0.7467, 0.6875, 0.7563, 0.5, 0.7562, 0.5625, 0.7467, 0.5625, 0.7467, 0.5, 0.7562, 0.5625, 0.7562, 0.625, 0.7467, 0.625, 0.7467, 0.5625, 0.2533, 0.625, 0.2533, 0.6875, 0.2438, 0.6875, 0.2438, 0.625, 0.2533, 0.6875, 0.2533, 0.75, 0.2437, 0.75, 0.2438, 0.6875, 0.2533, 0.5, 0.2533, 0.5625, 0.2438, 0.5625, 0.2437, 0.5, 0.2533, 0.5625, 0.2533, 0.625, 0.2438, 0.625, 0.2438, 0.5625, 0.5, 0.8812, 0.4375, 0.8812, 0.4375, 0.8717, 0.5, 0.8717, 0.4375, 0.8812, 0.375, 0.8813, 0.375, 0.8717, 0.4375, 0.8717, 0.625, 0.8813, 0.5625, 0.8812, 0.5625, 0.8717, 0.625, 0.8717, 0.5625, 0.8812, 0.5, 0.8812, 0.5, 0.8717, 0.5625, 0.8717, 0.5, 0.3783, 0.4375, 0.3783, 0.4375, 0.3688, 0.5, 0.3688, 0.4375, 0.3783, 0.375, 0.3783, 0.375, 0.3687, 0.4375, 0.3688, 0.625, 0.3783, 0.5625, 0.3783, 0.5625, 0.3688, 0.625, 0.3687, 0.5625, 0.3783, 0.5, 0.3783, 0.5, 0.3688, 0.5625, 0.3688, 0.375, 0.3123, 0.4375, 0.3123, 0.4375, 0.3688, 0.375, 0.3687, 0.6, 0.125, 0.6125, 0.125, 0.6125, 0.1875, 0.6, 0.1875, 0.6125, 0.125, 0.625, 0.125, 0.625, 0.1875, 0.6125, 0.1875, 0.6125, 0.1875, 0.625, 0.1875, 0.625, 0.25, 0.6125, 0.25, 0.6, 0.1875, 0.6125, 0.1875, 0.6125, 0.25, 0.6, 0.25, 0.6, 0.375, 0.6125, 0.375, 0.6129, 0.4371, 0.6, 0.4375, 0.6125, 0.375, 0.625, 0.375, 0.6276, 0.4349, 0.6129, 0.4371, 0.6129, 0.4371, 0.6276, 0.4349, 0.6458, 0.4792, 0.6146, 0.4983, 0.6, 0.4375, 0.6129, 0.4371, 0.6146, 0.4983, 0.6, 0.5, 0.6, 0.625, 0.6146, 0.625, 0.6142, 0.6875, 0.6, 0.6875, 0.6146, 0.625, 0.6417, 0.625, 0.6403, 0.6875, 0.6142, 0.6875, 0.6142, 0.6875, 0.6403, 0.6875, 0.625, 0.75, 0.6125, 0.75, 0.6, 0.6875, 0.6142, 0.6875, 0.6125, 0.75, 0.6, 0.75, 0.6, 0.875, 0.6125, 0.875, 0.6125, 0.9375, 0.6, 0.9375, 0.6125, 0.875, 0.625, 0.875, 0.625, 0.9375, 0.6125, 0.9375, 0.6125, 0.9375, 0.625, 0.9375, 0.625, 1.0, 0.6125, 1.0, 0.6, 0.9375, 0.6125, 0.9375, 0.6125, 1.0, 0.6, 1.0, 0.25, 0.625, 0.312, 0.625, 0.3116, 0.6879, 0.25, 0.6875, 0.312, 0.625, 0.3708, 0.625, 0.3694, 0.6892, 0.3116, 0.6879, 0.3116, 0.6879, 0.3694, 0.6892, 0.3542, 0.7708, 0.3099, 0.7526, 0.25, 0.6875, 0.3116, 0.6879, 0.3099, 0.7526, 0.25, 0.75, 0.75, 0.625, 0.8125, 0.625, 0.8125, 0.6875, 0.75, 0.6875, 0.8125, 0.625, 0.875, 0.625, 0.875, 0.6875, 0.8125, 0.6875, 0.8125, 0.6875, 0.875, 0.6875, 0.875, 0.75, 0.8125, 0.75, 0.75, 0.6875, 0.8125, 0.6875, 0.8125, 0.75, 0.75, 0.75, 0.6, 0.125, 0.6125, 0.125, 0.6125, 0.1875, 0.6, 0.1875, 0.6125, 0.125, 0.625, 0.125, 0.625, 0.1875, 0.6125, 0.1875, 0.6125, 0.1875, 0.625, 0.1875, 0.625, 0.25, 0.6125, 0.25, 0.6, 0.1875, 0.6125, 0.1875, 0.6125, 0.25, 0.6, 0.25, 0.6, 0.375, 0.6125, 0.375, 0.6125, 0.4375, 0.6, 0.4375, 0.6125, 0.375, 0.625, 0.375, 0.625, 0.4375, 0.6125, 0.4375, 0.6125, 0.4375, 0.625, 0.4375, 0.625, 0.5, 0.6125, 0.5, 0.6, 0.4375, 0.6125, 0.4375, 0.6125, 0.5, 0.6, 0.5, 0.6, 0.625, 0.6146, 0.625, 0.6147, 0.6879, 0.6, 0.6875, 0.6146, 0.625, 0.6417, 0.625, 0.642, 0.6892, 0.6147, 0.6879, 0.6147, 0.6879, 0.642, 0.6892, 0.6458, 0.7708, 0.6146, 0.7517, 0.6, 0.6875, 0.6147, 0.6879, 0.6146, 0.7517, 0.6, 0.75, 0.6, 0.875, 0.6125, 0.875, 0.6125, 0.9375, 0.6, 0.9375, 0.6125, 0.875, 0.625, 0.875, 0.625, 0.9375, 0.6125, 0.9375, 0.6125, 0.9375, 0.625, 0.9375, 0.625, 1.0, 0.6125, 1.0, 0.6, 0.9375, 0.6125, 0.9375, 0.6125, 1.0, 0.6, 1.0, 0.25, 0.625, 0.312, 0.625, 0.3116, 0.6879, 0.25, 0.6875, 0.312, 0.625, 0.3708, 0.625, 0.3694, 0.6892, 0.3116, 0.6879, 0.3116, 0.6879, 0.3694, 0.6892, 0.3542, 0.7708, 0.3099, 0.7526, 0.25, 0.6875, 0.3116, 0.6879, 0.3099, 0.7526, 0.25, 0.75, 0.75, 0.625, 0.8125, 0.625, 0.8125, 0.6875, 0.75, 0.6875, 0.8125, 0.625, 0.875, 0.625, 0.875, 0.6875, 0.8125, 0.6875, 0.8125, 0.6875, 0.875, 0.6875, 0.875, 0.75, 0.8125, 0.75, 0.75, 0.6875, 0.8125, 0.6875, 0.8125, 0.75, 0.75, 0.75, 0.5, 0.125, 0.5625, 0.125, 0.5625, 0.1875, 0.5, 0.1875, 0.5625, 0.125, 0.625, 0.125, 0.625, 0.1875, 0.5625, 0.1875, 0.5625, 0.1875, 0.625, 0.1875, 0.625, 0.25, 0.5625, 0.25, 0.5, 0.1875, 0.5625, 0.1875, 0.5625, 0.25, 0.5, 0.25, 0.5, 0.375, 0.5625, 0.375, 0.5625, 0.4375, 0.5, 0.4375, 0.5625, 0.375, 0.625, 0.375, 0.625, 0.4375, 0.5625, 0.4375, 0.5625, 0.4375, 0.625, 0.4375, 0.625, 0.5, 0.5625, 0.5, 0.5, 0.4375, 0.5625, 0.4375, 0.5625, 0.5, 0.5, 0.5, 0.5, 0.625, 0.5625, 0.625, 0.5625, 0.6875, 0.5, 0.6875, 0.5625, 0.625, 0.625, 0.625, 0.625, 0.6875, 0.5625, 0.6875, 0.5625, 0.6875, 0.625, 0.6875, 0.625, 0.75, 0.5625, 0.75, 0.5, 0.6875, 0.5625, 0.6875, 0.5625, 0.75, 0.5, 0.75, 0.5, 0.875, 0.5625, 0.875, 0.5625, 0.9375, 0.5, 0.9375, 0.5625, 0.875, 0.625, 0.875, 0.625, 0.9375, 0.5625, 0.9375, 0.5625, 0.9375, 0.625, 0.9375, 0.625, 1.0, 0.5625, 1.0, 0.5, 0.9375, 0.5625, 0.9375, 0.5625, 1.0, 0.5, 1.0, 0.475, 0.875, 0.5234, 0.875, 0.5234, 0.9375, 0.475, 0.9375, 0.5234, 0.875, 0.5625, 0.875, 0.5625, 0.9375, 0.5234, 0.9375, 0.5234, 0.9375, 0.5625, 0.9375, 0.5625, 1.0, 0.5234, 1.0, 0.475, 0.9375, 0.5234, 0.9375, 0.5234, 1.0, 0.475, 1.0, 0.475, 0.625, 0.5234, 0.625, 0.5234, 0.6875, 0.475, 0.6875, 0.5234, 0.625, 0.5625, 0.625, 0.5625, 0.6875, 0.5234, 0.6875, 0.5234, 0.6875, 0.5625, 0.6875, 0.5625, 0.75, 0.5234, 0.75, 0.475, 0.6875, 0.5234, 0.6875, 0.5234, 0.75, 0.475, 0.75, 0.475, 0.375, 0.525, 0.375, 0.525, 0.4375, 0.475, 0.4375, 0.525, 0.375, 0.575, 0.375, 0.575, 0.4375, 0.525, 0.4375, 0.525, 0.4375, 0.575, 0.4375, 0.575, 0.5, 0.5247, 0.5, 0.475, 0.4375, 0.525, 0.4375, 0.5247, 0.5, 0.475, 0.5, 0.475, 0.125, 0.5234, 0.125, 0.5237, 0.1875, 0.475, 0.1875, 0.5234, 0.125, 0.5625, 0.125, 0.5635, 0.1875, 0.5237, 0.1875, 0.5237, 0.1875, 0.5635, 0.1875, 0.575, 0.25, 0.5247, 0.25, 0.475, 0.1875, 0.5237, 0.1875, 0.5247, 0.25, 0.475, 0.25, 0.475, 0.875, 0.525, 0.875, 0.525, 0.9375, 0.475, 0.9375, 0.525, 0.875, 0.575, 0.875, 0.575, 0.9375, 0.525, 0.9375, 0.525, 0.9375, 0.575, 0.9375, 0.575, 1.0, 0.525, 1.0, 0.475, 0.9375, 0.525, 0.9375, 0.525, 1.0, 0.475, 1.0, 0.475, 0.625, 0.5234, 0.625, 0.5237, 0.6875, 0.475, 0.6875, 0.5234, 0.625, 0.5625, 0.625, 0.5635, 0.6875, 0.5237, 0.6875, 0.5237, 0.6875, 0.5635, 0.6875, 0.575, 0.75, 0.5247, 0.75, 0.475, 0.6875, 0.5237, 0.6875, 0.5247, 0.75, 0.475, 0.75, 0.475, 0.375, 0.5234, 0.375, 0.5234, 0.4375, 0.475, 0.4375, 0.5234, 0.375, 0.5625, 0.375, 0.5625, 0.4375, 0.5234, 0.4375, 0.5234, 0.4375, 0.5625, 0.4375, 0.5625, 0.5, 0.5234, 0.5, 0.475, 0.4375, 0.5234, 0.4375, 0.5234, 0.5, 0.475, 0.5, 0.475, 0.125, 0.5234, 0.125, 0.5234, 0.1875, 0.475, 0.1875, 0.5234, 0.125, 0.5625, 0.125, 0.5625, 0.1875, 0.5234, 0.1875, 0.5234, 0.1875, 0.5625, 0.1875, 0.5625, 0.25, 0.5234, 0.25, 0.475, 0.1875, 0.5234, 0.1875, 0.5234, 0.25, 0.475, 0.25, 0.375, 0.125, 0.425, 0.125, 0.425, 0.1875, 0.375, 0.1875, 0.425, 0.125, 0.475, 0.125, 0.475, 0.1875, 0.425, 0.1875, 0.425, 0.1875, 0.475, 0.1875, 0.475, 0.25, 0.425, 0.25, 0.375, 0.1875, 0.425, 0.1875, 0.425, 0.25, 0.375, 0.25, 0.375, 0.0, 0.425, 0.0, 0.425, 0.0625, 0.375, 0.0625, 0.425, 0.0, 0.475, 0.0, 0.475, 0.0625, 0.425, 0.0625, 0.425, 0.0625, 0.475, 0.0625, 0.475, 0.125, 0.425, 0.125, 0.375, 0.0625, 0.425, 0.0625, 0.425, 0.125, 0.375, 0.125, 0.475, 0.0, 0.525, 0.0, 0.5237, 0.0625, 0.475, 0.0625, 0.525, 0.0, 0.575, 0.0, 0.5635, 0.0625, 0.5237, 0.0625, 0.5237, 0.0625, 0.5635, 0.0625, 0.5625, 0.125, 0.5234, 0.125, 0.475, 0.0625, 0.5237, 0.0625, 0.5234, 0.125, 0.475, 0.125, 0.375, 0.375, 0.425, 0.375, 0.4246, 0.4371, 0.3724, 0.4349, 0.425, 0.375, 0.475, 0.375, 0.475, 0.4375, 0.4246, 0.4371, 0.4246, 0.4371, 0.475, 0.4375, 0.475, 0.5, 0.4232, 0.4983, 0.3724, 0.4349, 0.4246, 0.4371, 0.4232, 0.4983, 0.3542, 0.4792, 0.375, 0.25, 0.425, 0.25, 0.425, 0.3125, 0.375, 0.3125, 0.425, 0.25, 0.475, 0.25, 0.475, 0.3125, 0.425, 0.3125, 0.425, 0.3125, 0.475, 0.3125, 0.475, 0.375, 0.425, 0.375, 0.375, 0.3125, 0.425, 0.3125, 0.425, 0.375, 0.375, 0.375, 0.475, 0.25, 0.5234, 0.25, 0.5234, 0.3125, 0.475, 0.3125, 0.5234, 0.25, 0.5625, 0.25, 0.5625, 0.3125, 0.5234, 0.3125, 0.5234, 0.3125, 0.5625, 0.3125, 0.5625, 0.375, 0.5234, 0.375, 0.475, 0.3125, 0.5234, 0.3125, 0.5234, 0.375, 0.475, 0.375, 0.3708, 0.625, 0.4245, 0.625, 0.4241, 0.6879, 0.3694, 0.6892, 0.4245, 0.625, 0.475, 0.625, 0.475, 0.6875, 0.4241, 0.6879, 0.4241, 0.6879, 0.475, 0.6875, 0.475, 0.75, 0.4232, 0.7517, 0.3694, 0.6892, 0.4241, 0.6879, 0.4232, 0.7517, 0.3542, 0.7708, 0.3542, 0.4792, 0.4232, 0.4983, 0.4241, 0.5621, 0.3694, 0.5608, 0.4232, 0.4983, 0.475, 0.5, 0.475, 0.5625, 0.4241, 0.5621, 0.4241, 0.5621, 0.475, 0.5625, 0.475, 0.625, 0.4245, 0.625, 0.3694, 0.5608, 0.4241, 0.5621, 0.4245, 0.625, 0.3708, 0.625, 0.475, 0.5, 0.5234, 0.5, 0.5234, 0.5625, 0.475, 0.5625, 0.5234, 0.5, 0.5625, 0.5, 0.5625, 0.5625, 0.5234, 0.5625, 0.5234, 0.5625, 0.5625, 0.5625, 0.5625, 0.625, 0.5234, 0.625, 0.475, 0.5625, 0.5234, 0.5625, 0.5234, 0.625, 0.475, 0.625, 0.375, 0.875, 0.425, 0.875, 0.425, 0.9375, 0.375, 0.9375, 0.425, 0.875, 0.475, 0.875, 0.475, 0.9375, 0.425, 0.9375, 0.425, 0.9375, 0.475, 0.9375, 0.475, 1.0, 0.425, 1.0, 0.375, 0.9375, 0.425, 0.9375, 0.425, 1.0, 0.375, 1.0, 0.3542, 0.7708, 0.4232, 0.7517, 0.4246, 0.8129, 0.3724, 0.8151, 0.4232, 0.7517, 0.475, 0.75, 0.475, 0.8125, 0.4246, 0.8129, 0.4246, 0.8129, 0.475, 0.8125, 0.475, 0.875, 0.425, 0.875, 0.3724, 0.8151, 0.4246, 0.8129, 0.425, 0.875, 0.375, 0.875, 0.475, 0.75, 0.5247, 0.75, 0.525, 0.8125, 0.475, 0.8125, 0.5247, 0.75, 0.575, 0.75, 0.575, 0.8125, 0.525, 0.8125, 0.525, 0.8125, 0.575, 0.8125, 0.575, 0.875, 0.525, 0.875, 0.475, 0.8125, 0.525, 0.8125, 0.525, 0.875, 0.475, 0.875, 0.375, 0.125, 0.425, 0.125, 0.425, 0.1875, 0.375, 0.1875, 0.425, 0.125, 0.475, 0.125, 0.475, 0.1875, 0.425, 0.1875, 0.425, 0.1875, 0.475, 0.1875, 0.475, 0.25, 0.425, 0.25, 0.375, 0.1875, 0.425, 0.1875, 0.425, 0.25, 0.375, 0.25, 0.375, 0.0, 0.425, 0.0, 0.425, 0.0625, 0.375, 0.0625, 0.425, 0.0, 0.475, 0.0, 0.475, 0.0625, 0.425, 0.0625, 0.425, 0.0625, 0.475, 0.0625, 0.475, 0.125, 0.425, 0.125, 0.375, 0.0625, 0.425, 0.0625, 0.425, 0.125, 0.375, 0.125, 0.475, 0.0, 0.5234, 0.0, 0.5234, 0.0625, 0.475, 0.0625, 0.5234, 0.0, 0.5625, 0.0, 0.5625, 0.0625, 0.5234, 0.0625, 0.5234, 0.0625, 0.5625, 0.0625, 0.5625, 0.125, 0.5234, 0.125, 0.475, 0.0625, 0.5234, 0.0625, 0.5234, 0.125, 0.475, 0.125, 0.375, 0.375, 0.425, 0.375, 0.4246, 0.4371, 0.3724, 0.4349, 0.425, 0.375, 0.475, 0.375, 0.475, 0.4375, 0.4246, 0.4371, 0.4246, 0.4371, 0.475, 0.4375, 0.475, 0.5, 0.4232, 0.4983, 0.3724, 0.4349, 0.4246, 0.4371, 0.4232, 0.4983, 0.3542, 0.4792, 0.375, 0.25, 0.425, 0.25, 0.425, 0.3125, 0.375, 0.3125, 0.425, 0.25, 0.475, 0.25, 0.475, 0.3125, 0.425, 0.3125, 0.425, 0.3125, 0.475, 0.3125, 0.475, 0.375, 0.425, 0.375, 0.375, 0.3125, 0.425, 0.3125, 0.425, 0.375, 0.375, 0.375, 0.475, 0.25, 0.5247, 0.25, 0.525, 0.3125, 0.475, 0.3125, 0.5247, 0.25, 0.575, 0.25, 0.575, 0.3125, 0.525, 0.3125, 0.525, 0.3125, 0.575, 0.3125, 0.575, 0.375, 0.525, 0.375, 0.475, 0.3125, 0.525, 0.3125, 0.525, 0.375, 0.475, 0.375, 0.3708, 0.625, 0.4245, 0.625, 0.4241, 0.6879, 0.3694, 0.6892, 0.4245, 0.625, 0.475, 0.625, 0.475, 0.6875, 0.4241, 0.6879, 0.4241, 0.6879, 0.475, 0.6875, 0.475, 0.75, 0.4232, 0.7517, 0.3694, 0.6892, 0.4241, 0.6879, 0.4232, 0.7517, 0.3542, 0.7708, 0.3542, 0.4792, 0.4232, 0.4983, 0.4241, 0.5621, 0.3694, 0.5608, 0.4232, 0.4983, 0.475, 0.5, 0.475, 0.5625, 0.4241, 0.5621, 0.4241, 0.5621, 0.475, 0.5625, 0.475, 0.625, 0.4245, 0.625, 0.3694, 0.5608, 0.4241, 0.5621, 0.4245, 0.625, 0.3708, 0.625, 0.475, 0.5, 0.5247, 0.5, 0.5237, 0.5625, 0.475, 0.5625, 0.5247, 0.5, 0.575, 0.5, 0.5635, 0.5625, 0.5237, 0.5625, 0.5237, 0.5625, 0.5635, 0.5625, 0.5625, 0.625, 0.5234, 0.625, 0.475, 0.5625, 0.5237, 0.5625, 0.5234, 0.625, 0.475, 0.625, 0.375, 0.875, 0.425, 0.875, 0.425, 0.9375, 0.375, 0.9375, 0.425, 0.875, 0.475, 0.875, 0.475, 0.9375, 0.425, 0.9375, 0.425, 0.9375, 0.475, 0.9375, 0.475, 1.0, 0.425, 1.0, 0.375, 0.9375, 0.425, 0.9375, 0.425, 1.0, 0.375, 1.0, 0.3542, 0.7708, 0.4232, 0.7517, 0.4246, 0.8129, 0.3724, 0.8151, 0.4232, 0.7517, 0.475, 0.75, 0.475, 0.8125, 0.4246, 0.8129, 0.4246, 0.8129, 0.475, 0.8125, 0.475, 0.875, 0.425, 0.875, 0.3724, 0.8151, 0.4246, 0.8129, 0.425, 0.875, 0.375, 0.875, 0.475, 0.75, 0.5234, 0.75, 0.5234, 0.8125, 0.475, 0.8125, 0.5234, 0.75, 0.5625, 0.75, 0.5625, 0.8125, 0.5234, 0.8125, 0.5234, 0.8125, 0.5625, 0.8125, 0.5625, 0.875, 0.5234, 0.875, 0.475, 0.8125, 0.5234, 0.8125, 0.5234, 0.875, 0.475, 0.875, 0.375, 0.875, 0.4375, 0.875, 0.4375, 0.9375, 0.375, 0.9375, 0.4375, 0.875, 0.5, 0.875, 0.5, 0.9375, 0.4375, 0.9375, 0.4375, 0.9375, 0.5, 0.9375, 0.5, 1.0, 0.4375, 1.0, 0.375, 0.9375, 0.4375, 0.9375, 0.4375, 1.0, 0.375, 1.0, 0.375, 0.75, 0.4375, 0.75, 0.4375, 0.8125, 0.375, 0.8125, 0.4375, 0.75, 0.5, 0.75, 0.5, 0.8125, 0.4375, 0.8125, 0.4375, 0.8125, 0.5, 0.8125, 0.5, 0.875, 0.4375, 0.875, 0.375, 0.8125, 0.4375, 0.8125, 0.4375, 0.875, 0.375, 0.875, 0.5, 0.75, 0.5625, 0.75, 0.5625, 0.8125, 0.5, 0.8125, 0.5625, 0.75, 0.625, 0.75, 0.625, 0.8125, 0.5625, 0.8125, 0.5625, 0.8125, 0.625, 0.8125, 0.625, 0.875, 0.5625, 0.875, 0.5, 0.8125, 0.5625, 0.8125, 0.5625, 0.875, 0.5, 0.875, 0.375, 0.625, 0.4375, 0.625, 0.4375, 0.6875, 0.375, 0.6875, 0.4375, 0.625, 0.5, 0.625, 0.5, 0.6875, 0.4375, 0.6875, 0.4375, 0.6875, 0.5, 0.6875, 0.5, 0.75, 0.4375, 0.75, 0.375, 0.6875, 0.4375, 0.6875, 0.4375, 0.75, 0.375, 0.75, 0.375, 0.5, 0.4375, 0.5, 0.4375, 0.5625, 0.375, 0.5625, 0.4375, 0.5, 0.5, 0.5, 0.5, 0.5625, 0.4375, 0.5625, 0.4375, 0.5625, 0.5, 0.5625, 0.5, 0.625, 0.4375, 0.625, 0.375, 0.5625, 0.4375, 0.5625, 0.4375, 0.625, 0.375, 0.625, 0.5, 0.5, 0.5625, 0.5, 0.5625, 0.5625, 0.5, 0.5625, 0.5625, 0.5, 0.625, 0.5, 0.625, 0.5625, 0.5625, 0.5625, 0.5625, 0.5625, 0.625, 0.5625, 0.625, 0.625, 0.5625, 0.625, 0.5, 0.5625, 0.5625, 0.5625, 0.5625, 0.625, 0.5, 0.625, 0.375, 0.375, 0.4375, 0.375, 0.4375, 0.4375, 0.375, 0.4375, 0.4375, 0.375, 0.5, 0.375, 0.5, 0.4375, 0.4375, 0.4375, 0.4375, 0.4375, 0.5, 0.4375, 0.5, 0.5, 0.4375, 0.5, 0.375, 0.4375, 0.4375, 0.4375, 0.4375, 0.5, 0.375, 0.5, 0.375, 0.25, 0.4375, 0.25, 0.4375, 0.3125, 0.375, 0.3125, 0.4375, 0.25, 0.5, 0.25, 0.5, 0.3125, 0.4375, 0.3125, 0.4375, 0.3125, 0.5, 0.3125, 0.5, 0.375, 0.4375, 0.375, 0.375, 0.3125, 0.4375, 0.3125, 0.4375, 0.375, 0.375, 0.375, 0.5, 0.25, 0.5625, 0.25, 0.5625, 0.3125, 0.5, 0.3125, 0.5625, 0.25, 0.625, 0.25, 0.625, 0.3125, 0.5625, 0.3125, 0.5625, 0.3125, 0.625, 0.3125, 0.625, 0.375, 0.5625, 0.375, 0.5, 0.3125, 0.5625, 0.3125, 0.5625, 0.375, 0.5, 0.375, 0.375, 0.125, 0.4375, 0.125, 0.4375, 0.1875, 0.375, 0.1875, 0.4375, 0.125, 0.5, 0.125, 0.5, 0.1875, 0.4375, 0.1875, 0.4375, 0.1875, 0.5, 0.1875, 0.5, 0.25, 0.4375, 0.25, 0.375, 0.1875, 0.4375, 0.1875, 0.4375, 0.25, 0.375, 0.25, 0.375, 0.0, 0.4375, 0.0, 0.4375, 0.0625, 0.375, 0.0625, 0.4375, 0.0, 0.5, 0.0, 0.5, 0.0625, 0.4375, 0.0625, 0.4375, 0.0625, 0.5, 0.0625, 0.5, 0.125, 0.4375, 0.125, 0.375, 0.0625, 0.4375, 0.0625, 0.4375, 0.125, 0.375, 0.125, 0.5, 0.0, 0.5625, 0.0, 0.5625, 0.0625, 0.5, 0.0625, 0.5625, 0.0, 0.625, 0.0, 0.625, 0.0625, 0.5625, 0.0625, 0.5625, 0.0625, 0.625, 0.0625, 0.625, 0.125, 0.5625, 0.125, 0.5, 0.0625, 0.5625, 0.0625, 0.5625, 0.125, 0.5, 0.125, 0.6417, 0.625, 0.6896, 0.625, 0.6897, 0.6879, 0.642, 0.6892, 0.6896, 0.625, 0.75, 0.625, 0.75, 0.6875, 0.6897, 0.6879, 0.6897, 0.6879, 0.75, 0.6875, 0.75, 0.75, 0.6901, 0.7526, 0.642, 0.6892, 0.6897, 0.6879, 0.6901, 0.7526, 0.6458, 0.7708, 0.625, 0.5, 0.6875, 0.5, 0.6892, 0.5625, 0.6403, 0.5625, 0.6875, 0.5, 0.75, 0.5, 0.75, 0.5625, 0.6892, 0.5625, 0.6892, 0.5625, 0.75, 0.5625, 0.75, 0.625, 0.6896, 0.625, 0.6403, 0.5625, 0.6892, 0.5625, 0.6896, 0.625, 0.6417, 0.625, 0.75, 0.5, 0.8125, 0.5, 0.8125, 0.5625, 0.75, 0.5625, 0.8125, 0.5, 0.875, 0.5, 0.875, 0.5625, 0.8125, 0.5625, 0.8125, 0.5625, 0.875, 0.5625, 0.875, 0.625, 0.8125, 0.625, 0.75, 0.5625, 0.8125, 0.5625, 0.8125, 0.625, 0.75, 0.625, 0.125, 0.625, 0.1875, 0.625, 0.1875, 0.6875, 0.125, 0.6875, 0.1875, 0.625, 0.25, 0.625, 0.25, 0.6875, 0.1875, 0.6875, 0.1875, 0.6875, 0.25, 0.6875, 0.25, 0.75, 0.1875, 0.75, 0.125, 0.6875, 0.1875, 0.6875, 0.1875, 0.75, 0.125, 0.75, 0.125, 0.5, 0.1875, 0.5, 0.1875, 0.5625, 0.125, 0.5625, 0.1875, 0.5, 0.25, 0.5, 0.25, 0.5625, 0.1875, 0.5625, 0.1875, 0.5625, 0.25, 0.5625, 0.25, 0.625, 0.1875, 0.625, 0.125, 0.5625, 0.1875, 0.5625, 0.1875, 0.625, 0.125, 0.625, 0.25, 0.5, 0.3099, 0.4974, 0.3116, 0.5621, 0.25, 0.5625, 0.3099, 0.4974, 0.3542, 0.4792, 0.3694, 0.5608, 0.3116, 0.5621, 0.3116, 0.5621, 0.3694, 0.5608, 0.3708, 0.625, 0.312, 0.625, 0.25, 0.5625, 0.3116, 0.5621, 0.312, 0.625, 0.25, 0.625, 0.5625, 0.875, 0.5859, 0.875, 0.5859, 0.9375, 0.5625, 0.9375, 0.5859, 0.875, 0.6, 0.875, 0.6, 0.9375, 0.5859, 0.9375, 0.5859, 0.9375, 0.6, 0.9375, 0.6, 1.0, 0.5859, 1.0, 0.5625, 0.9375, 0.5859, 0.9375, 0.5859, 1.0, 0.5625, 1.0, 0.5625, 0.75, 0.5859, 0.75, 0.5859, 0.8125, 0.5625, 0.8125, 0.5859, 0.75, 0.6, 0.75, 0.6, 0.8125, 0.5859, 0.8125, 0.5859, 0.8125, 0.6, 0.8125, 0.6, 0.875, 0.5859, 0.875, 0.5625, 0.8125, 0.5859, 0.8125, 0.5859, 0.875, 0.5625, 0.875, 0.6, 0.75, 0.6146, 0.7517, 0.6129, 0.8129, 0.6, 0.8125, 0.6146, 0.7517, 0.6458, 0.7708, 0.6276, 0.8151, 0.6129, 0.8129, 0.6129, 0.8129, 0.6276, 0.8151, 0.625, 0.875, 0.6125, 0.875, 0.6, 0.8125, 0.6129, 0.8129, 0.6125, 0.875, 0.6, 0.875, 0.5625, 0.625, 0.5859, 0.625, 0.5859, 0.6875, 0.5625, 0.6875, 0.5859, 0.625, 0.6, 0.625, 0.6, 0.6875, 0.5859, 0.6875, 0.5859, 0.6875, 0.6, 0.6875, 0.6, 0.75, 0.5859, 0.75, 0.5625, 0.6875, 0.5859, 0.6875, 0.5859, 0.75, 0.5625, 0.75, 0.575, 0.5, 0.5875, 0.5, 0.5862, 0.5625, 0.5635, 0.5625, 0.5875, 0.5, 0.6, 0.5, 0.6, 0.5625, 0.5862, 0.5625, 0.5862, 0.5625, 0.6, 0.5625, 0.6, 0.625, 0.5859, 0.625, 0.5635, 0.5625, 0.5862, 0.5625, 0.5859, 0.625, 0.5625, 0.625, 0.6, 0.5, 0.6125, 0.5, 0.6142, 0.5625, 0.6, 0.5625, 0.6125, 0.5, 0.625, 0.5, 0.6403, 0.5625, 0.6142, 0.5625, 0.6142, 0.5625, 0.6403, 0.5625, 0.6417, 0.625, 0.6146, 0.625, 0.6, 0.5625, 0.6142, 0.5625, 0.6146, 0.625, 0.6, 0.625, 0.575, 0.375, 0.5875, 0.375, 0.5875, 0.4375, 0.575, 0.4375, 0.5875, 0.375, 0.6, 0.375, 0.6, 0.4375, 0.5875, 0.4375, 0.5875, 0.4375, 0.6, 0.4375, 0.6, 0.5, 0.5875, 0.5, 0.575, 0.4375, 0.5875, 0.4375, 0.5875, 0.5, 0.575, 0.5, 0.575, 0.25, 0.5875, 0.25, 0.5875, 0.3125, 0.575, 0.3125, 0.5875, 0.25, 0.6, 0.25, 0.6, 0.3125, 0.5875, 0.3125, 0.5875, 0.3125, 0.6, 0.3125, 0.6, 0.375, 0.5875, 0.375, 0.575, 0.3125, 0.5875, 0.3125, 0.5875, 0.375, 0.575, 0.375, 0.6, 0.25, 0.6125, 0.25, 0.6125, 0.3125, 0.6, 0.3125, 0.6125, 0.25, 0.625, 0.25, 0.625, 0.3125, 0.6125, 0.3125, 0.6125, 0.3125, 0.625, 0.3125, 0.625, 0.375, 0.6125, 0.375, 0.6, 0.3125, 0.6125, 0.3125, 0.6125, 0.375, 0.6, 0.375, 0.5625, 0.125, 0.5859, 0.125, 0.5862, 0.1875, 0.5635, 0.1875, 0.5859, 0.125, 0.6, 0.125, 0.6, 0.1875, 0.5862, 0.1875, 0.5862, 0.1875, 0.6, 0.1875, 0.6, 0.25, 0.5875, 0.25, 0.5635, 0.1875, 0.5862, 0.1875, 0.5875, 0.25, 0.575, 0.25, 0.5625, 0.0, 0.5859, 0.0, 0.5859, 0.0625, 0.5625, 0.0625, 0.5859, 0.0, 0.6, 0.0, 0.6, 0.0625, 0.5859, 0.0625, 0.5859, 0.0625, 0.6, 0.0625, 0.6, 0.125, 0.5859, 0.125, 0.5625, 0.0625, 0.5859, 0.0625, 0.5859, 0.125, 0.5625, 0.125, 0.6, 0.0, 0.6125, 0.0, 0.6125, 0.0625, 0.6, 0.0625, 0.6125, 0.0, 0.625, 0.0, 0.625, 0.0625, 0.6125, 0.0625, 0.6125, 0.0625, 0.625, 0.0625, 0.625, 0.125, 0.6125, 0.125, 0.6, 0.0625, 0.6125, 0.0625, 0.6125, 0.125, 0.6, 0.125, 0.6417, 0.625, 0.6896, 0.625, 0.6892, 0.6875, 0.6403, 0.6875, 0.6896, 0.625, 0.75, 0.625, 0.75, 0.6875, 0.6892, 0.6875, 0.6892, 0.6875, 0.75, 0.6875, 0.75, 0.75, 0.6875, 0.75, 0.6403, 0.6875, 0.6892, 0.6875, 0.6875, 0.75, 0.625, 0.75, 0.6458, 0.4792, 0.6901, 0.4974, 0.6897, 0.5621, 0.642, 0.5608, 0.6901, 0.4974, 0.75, 0.5, 0.75, 0.5625, 0.6897, 0.5621, 0.6897, 0.5621, 0.75, 0.5625, 0.75, 0.625, 0.6896, 0.625, 0.642, 0.5608, 0.6897, 0.5621, 0.6896, 0.625, 0.6417, 0.625, 0.75, 0.5, 0.8125, 0.5, 0.8125, 0.5625, 0.75, 0.5625, 0.8125, 0.5, 0.875, 0.5, 0.875, 0.5625, 0.8125, 0.5625, 0.8125, 0.5625, 0.875, 0.5625, 0.875, 0.625, 0.8125, 0.625, 0.75, 0.5625, 0.8125, 0.5625, 0.8125, 0.625, 0.75, 0.625, 0.125, 0.625, 0.1875, 0.625, 0.1875, 0.6875, 0.125, 0.6875, 0.1875, 0.625, 0.25, 0.625, 0.25, 0.6875, 0.1875, 0.6875, 0.1875, 0.6875, 0.25, 0.6875, 0.25, 0.75, 0.1875, 0.75, 0.125, 0.6875, 0.1875, 0.6875, 0.1875, 0.75, 0.125, 0.75, 0.125, 0.5, 0.1875, 0.5, 0.1875, 0.5625, 0.125, 0.5625, 0.1875, 0.5, 0.25, 0.5, 0.25, 0.5625, 0.1875, 0.5625, 0.1875, 0.5625, 0.25, 0.5625, 0.25, 0.625, 0.1875, 0.625, 0.125, 0.5625, 0.1875, 0.5625, 0.1875, 0.625, 0.125, 0.625, 0.25, 0.5, 0.3099, 0.4974, 0.3116, 0.5621, 0.25, 0.5625, 0.3099, 0.4974, 0.3542, 0.4792, 0.3694, 0.5608, 0.3116, 0.5621, 0.3116, 0.5621, 0.3694, 0.5608, 0.3708, 0.625, 0.312, 0.625, 0.25, 0.5625, 0.3116, 0.5621, 0.312, 0.625, 0.25, 0.625, 0.575, 0.875, 0.5875, 0.875, 0.5875, 0.9375, 0.575, 0.9375, 0.5875, 0.875, 0.6, 0.875, 0.6, 0.9375, 0.5875, 0.9375, 0.5875, 0.9375, 0.6, 0.9375, 0.6, 1.0, 0.5875, 1.0, 0.575, 0.9375, 0.5875, 0.9375, 0.5875, 1.0, 0.575, 1.0, 0.575, 0.75, 0.5875, 0.75, 0.5875, 0.8125, 0.575, 0.8125, 0.5875, 0.75, 0.6, 0.75, 0.6, 0.8125, 0.5875, 0.8125, 0.5875, 0.8125, 0.6, 0.8125, 0.6, 0.875, 0.5875, 0.875, 0.575, 0.8125, 0.5875, 0.8125, 0.5875, 0.875, 0.575, 0.875, 0.6, 0.75, 0.6125, 0.75, 0.6125, 0.8125, 0.6, 0.8125, 0.6125, 0.75, 0.625, 0.75, 0.625, 0.8125, 0.6125, 0.8125, 0.6125, 0.8125, 0.625, 0.8125, 0.625, 0.875, 0.6125, 0.875, 0.6, 0.8125, 0.6125, 0.8125, 0.6125, 0.875, 0.6, 0.875, 0.5625, 0.625, 0.5859, 0.625, 0.5862, 0.6875, 0.5635, 0.6875, 0.5859, 0.625, 0.6, 0.625, 0.6, 0.6875, 0.5862, 0.6875, 0.5862, 0.6875, 0.6, 0.6875, 0.6, 0.75, 0.5875, 0.75, 0.5635, 0.6875, 0.5862, 0.6875, 0.5875, 0.75, 0.575, 0.75, 0.5625, 0.5, 0.5859, 0.5, 0.5859, 0.5625, 0.5625, 0.5625, 0.5859, 0.5, 0.6, 0.5, 0.6, 0.5625, 0.5859, 0.5625, 0.5859, 0.5625, 0.6, 0.5625, 0.6, 0.625, 0.5859, 0.625, 0.5625, 0.5625, 0.5859, 0.5625, 0.5859, 0.625, 0.5625, 0.625, 0.6, 0.5, 0.6146, 0.4983, 0.6147, 0.5621, 0.6, 0.5625, 0.6146, 0.4983, 0.6458, 0.4792, 0.642, 0.5608, 0.6147, 0.5621, 0.6147, 0.5621, 0.642, 0.5608, 0.6417, 0.625, 0.6146, 0.625, 0.6, 0.5625, 0.6147, 0.5621, 0.6146, 0.625, 0.6, 0.625, 0.5625, 0.375, 0.5859, 0.375, 0.5859, 0.4375, 0.5625, 0.4375, 0.5859, 0.375, 0.6, 0.375, 0.6, 0.4375, 0.5859, 0.4375, 0.5859, 0.4375, 0.6, 0.4375, 0.6, 0.5, 0.5859, 0.5, 0.5625, 0.4375, 0.5859, 0.4375, 0.5859, 0.5, 0.5625, 0.5, 0.5625, 0.25, 0.5859, 0.25, 0.5859, 0.3125, 0.5625, 0.3125, 0.5859, 0.25, 0.6, 0.25, 0.6, 0.3125, 0.5859, 0.3125, 0.5859, 0.3125, 0.6, 0.3125, 0.6, 0.375, 0.5859, 0.375, 0.5625, 0.3125, 0.5859, 0.3125, 0.5859, 0.375, 0.5625, 0.375, 0.6, 0.25, 0.6125, 0.25, 0.6125, 0.3125, 0.6, 0.3125, 0.6125, 0.25, 0.625, 0.25, 0.625, 0.3125, 0.6125, 0.3125, 0.6125, 0.3125, 0.625, 0.3125, 0.625, 0.375, 0.6125, 0.375, 0.6, 0.3125, 0.6125, 0.3125, 0.6125, 0.375, 0.6, 0.375, 0.5625, 0.125, 0.5859, 0.125, 0.5859, 0.1875, 0.5625, 0.1875, 0.5859, 0.125, 0.6, 0.125, 0.6, 0.1875, 0.5859, 0.1875, 0.5859, 0.1875, 0.6, 0.1875, 0.6, 0.25, 0.5859, 0.25, 0.5625, 0.1875, 0.5859, 0.1875, 0.5859, 0.25, 0.5625, 0.25, 0.575, 0.0, 0.5875, 0.0, 0.5862, 0.0625, 0.5635, 0.0625, 0.5875, 0.0, 0.6, 0.0, 0.6, 0.0625, 0.5862, 0.0625, 0.5862, 0.0625, 0.6, 0.0625, 0.6, 0.125, 0.5859, 0.125, 0.5635, 0.0625, 0.5862, 0.0625, 0.5859, 0.125, 0.5625, 0.125, 0.6, 0.0, 0.6125, 0.0, 0.6125, 0.0625, 0.6, 0.0625, 0.6125, 0.0, 0.625, 0.0, 0.625, 0.0625, 0.6125, 0.0625, 0.6125, 0.0625, 0.625, 0.0625, 0.625, 0.125, 0.6125, 0.125, 0.6, 0.0625, 0.6125, 0.0625, 0.6125, 0.125, 0.6, 0.125])
me_cube_005.materials.append(mat_headphonesblack)
me_cube_005.materials.append(mat_haircolor)
me_cube_005.use_remesh_fix_poles = True
me_cube_005.use_remesh_preserve_attributes = False
me_cube_005.use_mirror_vertex_groups = False
me_cube_005.update()

# ---- objects
ob_cube_004 = bpy.data.objects.new('Cube.004', me_cube_005)

# ---- transforms, parenting, visibility, modifiers, constraints
ob_cube_004.location = (-6.55e-10, 0.0, 0.0)
ob_cube_004.lineart.crease_threshold = 0.0

# ---- collection membership
col_collection.objects.link(ob_cube_004)

# ---- scene / render settings (as saved in the file)
scene.frame_start = 1; scene.frame_end = 250; scene.frame_set(130)
scene.render.engine = 'BLENDER_EEVEE_NEXT'
scene.cycles.use_denoising = False
scene.cycles.samples = 128
scene.cycles.sampling_pattern = 'TABULATED_SOBOL'
scene.cycles.use_adaptive_sampling = False
scene.cycles.use_light_tree = False
scene.view_settings.view_transform = 'Filmic'
bpy.context.view_layer.update()

# ---- added for rendering (the .blend has no active camera and no usable light): camera, sun
cam_auto = bpy.data.cameras.new('AutoCamera')
cam_auto.lens = 50.0
cam_auto.sensor_width = 36.0
cam_auto.clip_end = 1000.0
ob_auto_camera = bpy.data.objects.new('AutoCamera', cam_auto)
scene.collection.objects.link(ob_auto_camera)
ob_auto_camera.location = (19.5636, -23.4764, 15.6789)
ob_auto_camera.rotation_euler = (1.09748, -7.21219e-08, 0.694738)
scene.camera = ob_auto_camera
light_auto_sun = bpy.data.lights.new('AutoSun', 'SUN')
light_auto_sun.energy = 3.0
light_auto_sun.angle = 0.0523599
ob_auto_sun = bpy.data.objects.new('AutoSun', light_auto_sun)
scene.collection.objects.link(ob_auto_sun)
ob_auto_sun.rotation_euler = (0.872665, 0.174533, 0.523599)
bpy.context.view_layer.update()
